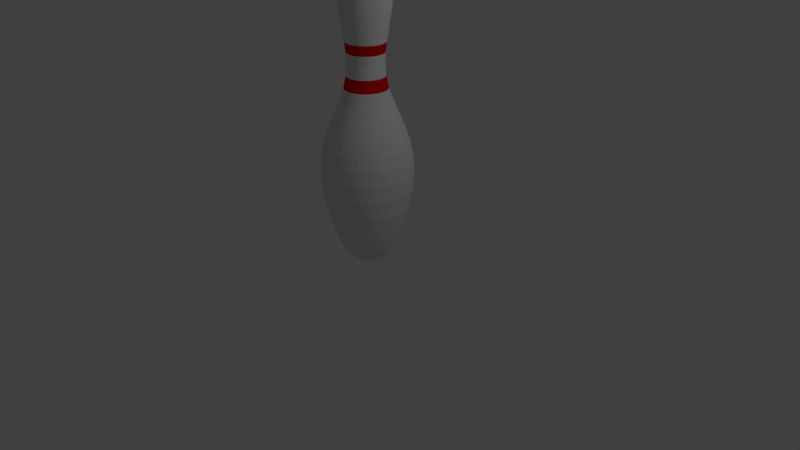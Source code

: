 # Source: bowling_pin_materials_.blend  (saved by Blender 2.78.0; exported with 4.5.12 LTS)
import bpy
from mathutils import Matrix  # noqa: F401  (used for matrix-valued properties, if any)

bpy.ops.wm.read_factory_settings(use_empty=True)
scene = bpy.context.scene
scene.name = 'Scene'

# ---- collections
col_collection_1 = bpy.data.collections.new('Collection 1'); scene.collection.children.link(col_collection_1)

# ---- materials (node trees are filled in below, after node groups)
mat_pin = bpy.data.materials.new('Pin')
mat_pin.alpha_threshold = 0.0
mat_pin.use_transparent_shadow = False
mat_pin.roughness = 0.5
mat_stripe = bpy.data.materials.new('Stripe')
mat_stripe.alpha_threshold = 0.0
mat_stripe.use_transparent_shadow = False
mat_stripe.diffuse_color = (0.8, 0.0, 0.0, 1.0)
mat_stripe.roughness = 0.5

# ---- material node trees

# ---- world
world_world = bpy.data.worlds.new('World'); scene.world = world_world
world_world.color = (0.05088, 0.05088, 0.05088)
world_world.use_sun_shadow = False
world_world.sun_shadow_jitter_overblur = 0.0
world_world.cycles.sampling_method = 'MANUAL'

# ---- cameras
cam_camera = bpy.data.cameras.new('Camera')
cam_camera.clip_end = 100.0
cam_camera.lens = 35.0
cam_camera.sensor_width = 32.0
cam_camera.sensor_height = 18.0
cam_camera.ortho_scale = 7.314
cam_camera.dof.focus_distance = 0.0
cam_camera.dof.aperture_fstop = 128.0

# ---- lights
light_lamp = bpy.data.lights.new('Lamp', 'POINT')
light_lamp.transmission_factor = 0.0
light_lamp.cutoff_distance = 30.0
light_lamp.energy = 100.0
light_lamp.shadow_buffer_clip_start = 1.001
light_lamp.shadow_soft_size = 0.1
light_lamp.shadow_maximum_resolution = 0.006
light_lamp.use_absolute_resolution = True

# ---- meshes
me_mesh = bpy.data.meshes.new('Mesh')
me_mesh.from_pydata([(0.1548, -1.896, 2.979e-07), (0.121, 1.883, -0.01868), (0.2094, 1.835, -0.03234), (0.2694, 1.76, -0.04161), (0.3053, 1.663, -0.04715), (0.3211, 1.548, -0.0496), (0.3212, 1.421, -0.04961), (0.3097, 1.285, -0.04783), (0.2907, 1.145, -0.0449), (0.2685, 1.005, -0.04148), (0.2473, 0.8704, -0.0382), (0.2313, 0.7453, -0.03572), (0.2246, 0.6343, -0.03469), (0.2354, 0.4665, -0.03636), (0.2664, 0.3157, -0.04114), (0.3117, 0.1763, -0.04815), (0.3658, 0.04291, -0.0565), (0.4228, -0.09012, -0.06531), (0.4772, -0.2283, -0.07371), (0.5232, -0.3771, -0.08081), (0.5551, -0.5421, -0.08574), (0.5672, -0.7288, -0.08761), (0.5539, -0.9427, -0.08555), (0.5094, -1.189, -0.07868), (0.428, -1.474, -0.06611), (0.3895, -1.583, -0.06016), (0.3531, -1.672, -0.05454), (0.3185, -1.743, -0.04919), (0.285, -1.798, -0.04402), (0.2522, -1.838, -0.03895), (0.2196, -1.867, -0.03392), (0.1867, -1.885, -0.02884), (0.153, -1.896, -0.02363), (0.1179, -1.901, -0.01822), (0.08111, -1.902, -0.01253), (0.04196, -1.901, -0.00648), (0.1167, 1.883, -0.03693), (0.202, 1.835, -0.06392), (0.2599, 1.76, -0.08225), (0.2945, 1.663, -0.09319), (0.3098, 1.548, -0.09804), (0.3099, 1.421, -0.09806), (0.2987, 1.285, -0.09454), (0.2804, 1.145, -0.08875), (0.2591, 1.005, -0.08198), (0.2386, 0.8704, -0.07551), (0.2231, 0.7453, -0.07061), (0.2166, 0.6343, -0.06856), (0.2271, 0.4665, -0.07187), (0.257, 0.3157, -0.08132), (0.3007, 0.1763, -0.09517), (0.3529, 0.04291, -0.1117), (0.4079, -0.09012, -0.1291), (0.4604, -0.2283, -0.1457), (0.5047, -0.3771, -0.1597), (0.5355, -0.5421, -0.1695), (0.5472, -0.7288, -0.1732), (0.5343, -0.9427, -0.1691), (0.4914, -1.189, -0.1555), (0.4129, -1.474, -0.1307), (0.3757, -1.583, -0.1189), (0.3407, -1.672, -0.1078), (0.3072, -1.743, -0.09723), (0.2749, -1.798, -0.08701), (0.2433, -1.838, -0.077), (0.2118, -1.867, -0.06704), (0.1801, -1.885, -0.057), (0.1476, -1.896, -0.0467), (0.1138, -1.901, -0.03601), (0.07824, -1.902, -0.02476), (0.04048, -1.901, -0.01281), (0.1097, 1.883, -0.05431), (0.1899, 1.835, -0.094), (0.2443, 1.76, -0.121), (0.2768, 1.663, -0.1371), (0.2912, 1.548, -0.1442), (0.2913, 1.421, -0.1442), (0.2808, 1.285, -0.139), (0.2636, 1.145, -0.1305), (0.2435, 1.005, -0.1206), (0.2243, 0.8704, -0.111), (0.2097, 0.7453, -0.1038), (0.2036, 0.6343, -0.1008), (0.2135, 0.4665, -0.1057), (0.2415, 0.3157, -0.1196), (0.2827, 0.1763, -0.14), (0.3317, 0.04291, -0.1642), (0.3834, -0.09012, -0.1898), (0.4327, -0.2283, -0.2143), (0.4744, -0.3771, -0.2349), (0.5034, -0.5421, -0.2492), (0.5144, -0.7288, -0.2547), (0.5023, -0.9427, -0.2487), (0.4619, -1.189, -0.2287), (0.3881, -1.474, -0.1922), (0.3532, -1.583, -0.1749), (0.3202, -1.672, -0.1585), (0.2888, -1.743, -0.143), (0.2584, -1.798, -0.128), (0.2287, -1.838, -0.1132), (0.1991, -1.867, -0.0986), (0.1693, -1.885, -0.08382), (0.1387, -1.896, -0.06868), (0.107, -1.901, -0.05295), (0.07355, -1.902, -0.03641), (0.03805, -1.901, -0.01884), (0.1001, 1.883, -0.07042), (0.1733, 1.835, -0.1219), (0.223, 1.76, -0.1568), (0.2526, 1.663, -0.1777), (0.2658, 1.548, -0.1869), (0.2658, 1.421, -0.187), (0.2563, 1.285, -0.1803), (0.2406, 1.145, -0.1692), (0.2222, 1.005, -0.1563), (0.2047, 0.8704, -0.144), (0.1914, 0.7453, -0.1346), (0.1859, 0.6343, -0.1307), (0.1948, 0.4665, -0.1371), (0.2205, 0.3157, -0.1551), (0.258, 0.1763, -0.1815), (0.3027, 0.04291, -0.2129), (0.3499, -0.09012, -0.2461), (0.3949, -0.2283, -0.2778), (0.433, -0.3771, -0.3046), (0.4594, -0.5421, -0.3231), (0.4695, -0.7288, -0.3302), (0.4584, -0.9427, -0.3224), (0.4216, -1.189, -0.2965), (0.3543, -1.474, -0.2492), (0.3224, -1.583, -0.2267), (0.2923, -1.672, -0.2056), (0.2636, -1.743, -0.1854), (0.2359, -1.798, -0.1659), (0.2087, -1.838, -0.1468), (0.1817, -1.867, -0.1278), (0.1545, -1.885, -0.1087), (0.1266, -1.896, -0.08905), (0.09761, -1.901, -0.06866), (0.06713, -1.902, -0.04721), (0.03473, -1.901, -0.02443), (0.08819, 1.883, -0.08488), (0.1526, 1.835, -0.1469), (0.1964, 1.76, -0.189), (0.2226, 1.663, -0.2142), (0.2341, 1.548, -0.2253), (0.2342, 1.421, -0.2254), (0.2258, 1.285, -0.2173), (0.2119, 1.145, -0.204), (0.1958, 1.005, -0.1884), (0.1803, 0.8704, -0.1735), (0.1686, 0.7453, -0.1623), (0.1637, 0.6343, -0.1576), (0.1716, 0.4665, -0.1652), (0.1942, 0.3157, -0.1869), (0.2273, 0.1763, -0.2187), (0.2667, 0.04291, -0.2566), (0.3083, -0.09012, -0.2967), (0.3479, -0.2283, -0.3348), (0.3814, -0.3771, -0.3671), (0.4047, -0.5421, -0.3895), (0.4135, -0.7288, -0.398), (0.4038, -0.9427, -0.3886), (0.3714, -1.189, -0.3574), (0.3121, -1.474, -0.3003), (0.284, -1.583, -0.2733), (0.2575, -1.672, -0.2478), (0.2322, -1.743, -0.2235), (0.2078, -1.798, -0.2), (0.1839, -1.838, -0.177), (0.1601, -1.867, -0.1541), (0.1361, -1.885, -0.131), (0.1115, -1.896, -0.1073), (0.08599, -1.901, -0.08276), (0.05913, -1.902, -0.05691), (0.03059, -1.901, -0.02944), (0.0742, 1.883, -0.09734), (0.1284, 1.835, -0.1685), (0.1653, 1.76, -0.2168), (0.1872, 1.663, -0.2456), (0.197, 1.548, -0.2584), (0.197, 1.421, -0.2585), (0.1899, 1.285, -0.2492), (0.1783, 1.145, -0.2339), (0.1647, 1.005, -0.2161), (0.1517, 0.8704, -0.199), (0.1419, 0.7453, -0.1861), (0.1378, 0.6343, -0.1807), (0.1444, 0.4665, -0.1895), (0.1634, 0.3157, -0.2144), (0.1912, 0.1763, -0.2508), (0.2244, 0.04291, -0.2943), (0.2594, -0.09012, -0.3403), (0.2927, -0.2283, -0.384), (0.3209, -0.3771, -0.421), (0.3405, -0.5421, -0.4467), (0.3479, -0.7288, -0.4565), (0.3398, -0.9427, -0.4457), (0.3125, -1.189, -0.4099), (0.2626, -1.474, -0.3444), (0.2389, -1.583, -0.3134), (0.2166, -1.672, -0.2842), (0.1954, -1.743, -0.2563), (0.1748, -1.798, -0.2293), (0.1547, -1.838, -0.2029), (0.1347, -1.867, -0.1767), (0.1145, -1.885, -0.1502), (0.09384, -1.896, -0.1231), (0.07235, -1.901, -0.09491), (0.04975, -1.902, -0.06527), (0.02574, -1.901, -0.03376), (0.05847, 1.883, -0.1075), (0.1012, 1.835, -0.1861), (0.1302, 1.76, -0.2395), (0.1476, 1.663, -0.2714), (0.1552, 1.548, -0.2855), (0.1553, 1.421, -0.2855), (0.1497, 1.285, -0.2753), (0.1405, 1.145, -0.2584), (0.1298, 1.005, -0.2387), (0.1196, 0.8704, -0.2199), (0.1118, 0.7453, -0.2056), (0.1086, 0.6343, -0.1996), (0.1138, 0.4665, -0.2093), (0.1288, 0.3157, -0.2368), (0.1507, 0.1763, -0.2771), (0.1768, 0.04291, -0.3251), (0.2044, -0.09012, -0.3759), (0.2307, -0.2283, -0.4242), (0.2529, -0.3771, -0.4651), (0.2683, -0.5421, -0.4934), (0.2742, -0.7288, -0.5042), (0.2677, -0.9427, -0.4924), (0.2462, -1.189, -0.4528), (0.2069, -1.474, -0.3805), (0.1883, -1.583, -0.3462), (0.1707, -1.672, -0.3139), (0.1539, -1.743, -0.2831), (0.1378, -1.798, -0.2533), (0.1219, -1.838, -0.2242), (0.1062, -1.867, -0.1952), (0.09024, -1.885, -0.166), (0.07394, -1.896, -0.136), (0.05701, -1.901, -0.1048), (0.03921, -1.902, -0.0721), (0.02028, -1.901, -0.0373), (0.04137, 1.883, -0.1152), (0.07161, 1.835, -0.1994), (0.09214, 1.76, -0.2566), (0.1044, 1.663, -0.2907), (0.1098, 1.548, -0.3058), (0.1099, 1.421, -0.3059), (0.1059, 1.285, -0.2949), (0.09943, 1.145, -0.2768), (0.09185, 1.005, -0.2557), (0.08459, 0.8704, -0.2355), (0.0791, 0.7453, -0.2202), (0.07681, 0.6343, -0.2139), (0.08052, 0.4665, -0.2242), (0.09111, 0.3157, -0.2537), (0.1066, 0.1763, -0.2968), (0.1251, 0.04291, -0.3483), (0.1446, -0.09012, -0.4027), (0.1632, -0.2283, -0.4544), (0.1789, -0.3771, -0.4982), (0.1899, -0.5421, -0.5286), (0.194, -0.7288, -0.5402), (0.1894, -0.9427, -0.5275), (0.1742, -1.189, -0.4851), (0.1464, -1.474, -0.4076), (0.1332, -1.583, -0.3709), (0.1208, -1.672, -0.3363), (0.1089, -1.743, -0.3033), (0.09747, -1.798, -0.2714), (0.08626, -1.838, -0.2402), (0.07511, -1.867, -0.2091), (0.06385, -1.885, -0.1778), (0.05232, -1.896, -0.1457), (0.04034, -1.901, -0.1123), (0.02774, -1.902, -0.07724), (0.01435, -1.901, -0.03996), (0.0233, 1.883, -0.1202), (0.04033, 1.835, -0.208), (0.0519, 1.76, -0.2676), (0.05881, 1.663, -0.3032), (0.06186, 1.548, -0.319), (0.06188, 1.421, -0.3191), (0.05966, 1.285, -0.3076), (0.056, 1.145, -0.2888), (0.05173, 1.005, -0.2667), (0.04765, 0.8704, -0.2457), (0.04455, 0.7453, -0.2297), (0.04326, 0.6343, -0.2231), (0.04535, 0.4665, -0.2339), (0.05132, 0.3157, -0.2646), (0.06005, 0.1763, -0.3096), (0.07046, 0.04291, -0.3633), (0.08146, -0.09012, -0.42), (0.09193, -0.2283, -0.474), (0.1008, -0.3771, -0.5197), (0.1069, -0.5421, -0.5514), (0.1093, -0.7288, -0.5635), (0.1067, -0.9427, -0.5502), (0.09813, -1.189, -0.506), (0.08246, -1.474, -0.4252), (0.07503, -1.583, -0.3869), (0.06803, -1.672, -0.3508), (0.06135, -1.743, -0.3163), (0.0549, -1.798, -0.2831), (0.04859, -1.838, -0.2505), (0.04231, -1.867, -0.2181), (0.03597, -1.885, -0.1854), (0.02947, -1.896, -0.152), (0.02272, -1.901, -0.1172), (0.01562, -1.902, -0.08057), (0.008083, -1.901, -0.04168), (0.004688, 1.883, -0.1223), (0.008114, 1.835, -0.2117), (0.01044, 1.76, -0.2724), (0.01183, 1.663, -0.3086), (0.01245, 1.548, -0.3247), (0.01245, 1.421, -0.3248), (0.012, 1.285, -0.3131), (0.01127, 1.145, -0.2939), (0.01041, 1.005, -0.2715), (0.009586, 0.8704, -0.2501), (0.008964, 0.7453, -0.2338), (0.008704, 0.6343, -0.2271), (0.009124, 0.4665, -0.238), (0.01032, 0.3157, -0.2693), (0.01208, 0.1763, -0.3152), (0.01418, 0.04291, -0.3698), (0.01639, -0.09012, -0.4275), (0.01849, -0.2283, -0.4825), (0.02028, -0.3771, -0.529), (0.02151, -0.5421, -0.5613), (0.02198, -0.7288, -0.5735), (0.02147, -0.9427, -0.56), (0.01974, -1.189, -0.5151), (0.01659, -1.474, -0.4328), (0.0151, -1.583, -0.3938), (0.01369, -1.672, -0.3571), (0.01234, -1.743, -0.322), (0.01105, -1.798, -0.2882), (0.009774, -1.838, -0.255), (0.008511, -1.867, -0.222), (0.007236, -1.885, -0.1888), (0.005929, -1.896, -0.1547), (0.004571, -1.901, -0.1193), (0.003143, -1.902, -0.08201), (0.001626, -1.901, -0.04242), (-0.01404, 1.883, -0.1216), (-0.0243, 1.835, -0.2105), (-0.03126, 1.76, -0.2708), (-0.03542, 1.663, -0.3068), (-0.03726, 1.548, -0.3228), (-0.03727, 1.421, -0.3229), (-0.03593, 1.285, -0.3113), (-0.03373, 1.145, -0.2922), (-0.03116, 1.005, -0.2699), (-0.0287, 0.8704, -0.2486), (-0.02684, 0.7453, -0.2325), (-0.02606, 0.6343, -0.2257), (-0.02732, 0.4665, -0.2366), (-0.03091, 0.3157, -0.2678), (-0.03617, 0.1763, -0.3133), (-0.04244, 0.04291, -0.3677), (-0.04907, -0.09012, -0.425), (-0.05538, -0.2283, -0.4797), (-0.06071, -0.3771, -0.5259), (-0.06441, -0.5421, -0.558), (-0.06582, -0.7288, -0.5702), (-0.06428, -0.9427, -0.5568), (-0.05911, -1.189, -0.512), (-0.04967, -1.474, -0.4303), (-0.0452, -1.583, -0.3915), (-0.04098, -1.672, -0.355), (-0.03696, -1.743, -0.3201), (-0.03307, -1.798, -0.2865), (-0.02927, -1.838, -0.2535), (-0.02548, -1.867, -0.2207), (-0.02166, -1.885, -0.1877), (-0.01775, -1.896, -0.1538), (-0.01369, -1.901, -0.1186), (-0.009412, -1.902, -0.08153), (-0.004869, -1.901, -0.04217), (-0.03243, 1.883, -0.118), (-0.05614, 1.835, -0.2043), (-0.07223, 1.76, -0.2629), (-0.08185, 1.663, -0.2978), (-0.0861, 1.548, -0.3133), (-0.08612, 1.421, -0.3134), (-0.08303, 1.285, -0.3021), (-0.07795, 1.145, -0.2836), (-0.072, 1.005, -0.262), (-0.06631, 0.8704, -0.2413), (-0.06201, 0.7453, -0.2257), (-0.06021, 0.6343, -0.2191), (-0.06312, 0.4665, -0.2297), (-0.07142, 0.3157, -0.2599), (-0.08358, 0.1763, -0.3041), (-0.09807, 0.04291, -0.3569), (-0.1134, -0.09012, -0.4125), (-0.1279, -0.2283, -0.4656), (-0.1403, -0.3771, -0.5105), (-0.1488, -0.5421, -0.5416), (-0.1521, -0.7288, -0.5534), (-0.1485, -0.9427, -0.5404), (-0.1366, -1.189, -0.497), (-0.1148, -1.474, -0.4176), (-0.1044, -1.583, -0.38), (-0.09468, -1.672, -0.3445), (-0.08539, -1.743, -0.3107), (-0.07641, -1.798, -0.2781), (-0.06762, -1.838, -0.2461), (-0.05888, -1.867, -0.2143), (-0.05006, -1.885, -0.1822), (-0.04102, -1.896, -0.1493), (-0.03162, -1.901, -0.1151), (-0.02175, -1.902, -0.07913), (-0.01125, -1.901, -0.04094), (-0.05007, 1.883, -0.1117), (-0.08666, 1.835, -0.1933), (-0.1115, 1.76, -0.2487), (-0.1264, 1.663, -0.2819), (-0.1329, 1.548, -0.2965), (-0.1329, 1.421, -0.2966), (-0.1282, 1.285, -0.2859), (-0.1203, 1.145, -0.2684), (-0.1112, 1.005, -0.2479), (-0.1024, 0.8704, -0.2284), (-0.09573, 0.7453, -0.2135), (-0.09296, 0.6343, -0.2074), (-0.09745, 0.4665, -0.2174), (-0.1103, 0.3157, -0.2459), (-0.129, 0.1763, -0.2878), (-0.1514, 0.04291, -0.3377), (-0.175, -0.09012, -0.3904), (-0.1975, -0.2283, -0.4406), (-0.2166, -0.3771, -0.4831), (-0.2298, -0.5421, -0.5125), (-0.2348, -0.7288, -0.5237), (-0.2293, -0.9427, -0.5114), (-0.2108, -1.189, -0.4703), (-0.1772, -1.474, -0.3952), (-0.1612, -1.583, -0.3596), (-0.1462, -1.672, -0.3261), (-0.1318, -1.743, -0.294), (-0.118, -1.798, -0.2631), (-0.1044, -1.838, -0.2329), (-0.0909, -1.867, -0.2028), (-0.07728, -1.885, -0.1724), (-0.06332, -1.896, -0.1412), (-0.04882, -1.901, -0.1089), (-0.03357, -1.902, -0.07489), (-0.01737, -1.901, -0.03874), (-0.06653, 1.883, -0.1027), (-0.1152, 1.835, -0.1778), (-0.1482, 1.76, -0.2288), (-0.1679, 1.663, -0.2593), (-0.1766, 1.548, -0.2727), (-0.1767, 1.421, -0.2728), (-0.1703, 1.285, -0.263), (-0.1599, 1.145, -0.2469), (-0.1477, 1.005, -0.2281), (-0.136, 0.8704, -0.2101), (-0.1272, 0.7453, -0.1964), (-0.1235, 0.6343, -0.1907), (-0.1295, 0.4665, -0.2), (-0.1465, 0.3157, -0.2262), (-0.1714, 0.1763, -0.2647), (-0.2012, 0.04291, -0.3107), (-0.2326, -0.09012, -0.3591), (-0.2625, -0.2283, -0.4053), (-0.2878, -0.3771, -0.4443), (-0.3053, -0.5421, -0.4714), (-0.312, -0.7288, -0.4818), (-0.3046, -0.9427, -0.4704), (-0.2802, -1.189, -0.4326), (-0.2354, -1.474, -0.3635), (-0.2142, -1.583, -0.3308), (-0.1942, -1.672, -0.2999), (-0.1752, -1.743, -0.2705), (-0.1567, -1.798, -0.242), (-0.1387, -1.838, -0.2142), (-0.1208, -1.867, -0.1865), (-0.1027, -1.885, -0.1586), (-0.08414, -1.896, -0.1299), (-0.06487, -1.901, -0.1002), (-0.04461, -1.902, -0.06888), (-0.02308, -1.901, -0.03564), (-0.08143, 1.883, -0.09138), (-0.1409, 1.835, -0.1582), (-0.1814, 1.76, -0.2035), (-0.2055, 1.663, -0.2306), (-0.2162, 1.548, -0.2426), (-0.2162, 1.421, -0.2426), (-0.2085, 1.285, -0.2339), (-0.1957, 1.145, -0.2196), (-0.1808, 1.005, -0.2029), (-0.1665, 0.8704, -0.1868), (-0.1557, 0.7453, -0.1747), (-0.1512, 0.6343, -0.1696), (-0.1585, 0.4665, -0.1778), (-0.1793, 0.3157, -0.2012), (-0.2099, 0.1763, -0.2355), (-0.2462, 0.04291, -0.2763), (-0.2847, -0.09012, -0.3194), (-0.3213, -0.2283, -0.3605), (-0.3522, -0.3771, -0.3952), (-0.3737, -0.5421, -0.4193), (-0.3819, -0.7288, -0.4285), (-0.3729, -0.9427, -0.4184), (-0.3429, -1.189, -0.3848), (-0.2882, -1.474, -0.3233), (-0.2622, -1.583, -0.2942), (-0.2377, -1.672, -0.2668), (-0.2144, -1.743, -0.2406), (-0.1919, -1.798, -0.2153), (-0.1698, -1.838, -0.1905), (-0.1478, -1.867, -0.1659), (-0.1257, -1.885, -0.141), (-0.103, -1.896, -0.1156), (-0.0794, -1.901, -0.0891), (-0.0546, -1.902, -0.06127), (-0.02825, -1.901, -0.03169), (-0.09443, 1.883, -0.07788), (-0.1634, 1.835, -0.1348), (-0.2103, 1.76, -0.1734), (-0.2383, 1.663, -0.1965), (-0.2507, 1.548, -0.2067), (-0.2507, 1.421, -0.2068), (-0.2417, 1.285, -0.1994), (-0.2269, 1.145, -0.1872), (-0.2096, 1.005, -0.1729), (-0.1931, 0.8704, -0.1592), (-0.1805, 0.7453, -0.1489), (-0.1753, 0.6343, -0.1446), (-0.1838, 0.4665, -0.1516), (-0.2079, 0.3157, -0.1715), (-0.2433, 0.1763, -0.2007), (-0.2855, 0.04291, -0.2355), (-0.3301, -0.09012, -0.2722), (-0.3725, -0.2283, -0.3072), (-0.4084, -0.3771, -0.3368), (-0.4333, -0.5421, -0.3574), (-0.4428, -0.7288, -0.3652), (-0.4324, -0.9427, -0.3566), (-0.3977, -1.189, -0.3279), (-0.3341, -1.474, -0.2756), (-0.304, -1.583, -0.2507), (-0.2757, -1.672, -0.2273), (-0.2486, -1.743, -0.205), (-0.2225, -1.798, -0.1835), (-0.1969, -1.838, -0.1624), (-0.1714, -1.867, -0.1414), (-0.1457, -1.885, -0.1202), (-0.1194, -1.896, -0.09848), (-0.09207, -1.901, -0.07593), (-0.06331, -1.902, -0.05221), (-0.03275, -1.901, -0.02701), (-6.04e-14, 1.9, -3.095e-07), (-0.1052, 1.883, -0.06255), (-0.1821, 1.835, -0.1083), (-0.2343, 1.76, -0.1393), (-0.2655, 1.663, -0.1578), (-0.2793, 1.548, -0.166), (-0.2794, 1.421, -0.1661), (-0.2693, 1.285, -0.1601), (-0.2528, 1.145, -0.1503), (-0.2336, 1.005, -0.1389), (-0.2151, 0.8704, -0.1279), (-0.2012, 0.7453, -0.1196), (-0.1953, 0.6343, -0.1161), (-0.2048, 0.4665, -0.1217), (-0.2317, 0.3157, -0.1377), (-0.2711, 0.1763, -0.1612), (-0.3181, 0.04291, -0.1891), (-0.3678, -0.09012, -0.2186), (-0.415, -0.2283, -0.2467), (-0.455, -0.3771, -0.2705), (-0.4828, -0.5421, -0.287), (-0.4934, -0.7288, -0.2933), (-0.4818, -0.9427, -0.2864), (-0.4431, -1.189, -0.2634), (-0.3723, -1.474, -0.2213), (-0.3388, -1.583, -0.2014), (-0.3071, -1.672, -0.1826), (-0.277, -1.743, -0.1647), (-0.2479, -1.798, -0.1474), (-0.2194, -1.838, -0.1304), (-0.191, -1.867, -0.1136), (-0.1624, -1.885, -0.09653), (-0.1331, -1.896, -0.0791), (-0.1026, -1.901, -0.06099), (-0.07054, -1.902, -0.04194), (-0.03649, -1.901, -0.0217), (-0.1135, 1.883, -0.04575), (-0.1965, 1.835, -0.07919), (-0.2528, 1.76, -0.1019), (-0.2865, 1.663, -0.1155), (-0.3014, 1.548, -0.1215), (-0.3014, 1.421, -0.1215), (-0.2906, 1.285, -0.1171), (-0.2728, 1.145, -0.11), (-0.252, 1.005, -0.1016), (-0.2321, 0.8704, -0.09355), (-0.2171, 0.7453, -0.08748), (-0.2108, 0.6343, -0.08495), (-0.2209, 0.4665, -0.08905), (-0.25, 0.3157, -0.1008), (-0.2925, 0.1763, -0.1179), (-0.3433, 0.04291, -0.1384), (-0.3968, -0.09012, -0.1599), (-0.4478, -0.2283, -0.1805), (-0.491, -0.3771, -0.1979), (-0.521, -0.5421, -0.21), (-0.5323, -0.7288, -0.2146), (-0.5198, -0.9427, -0.2095), (-0.4781, -1.189, -0.1927), (-0.4017, -1.474, -0.1619), (-0.3655, -1.583, -0.1473), (-0.3314, -1.672, -0.1336), (-0.2989, -1.743, -0.1205), (-0.2675, -1.798, -0.1078), (-0.2367, -1.838, -0.09539), (-0.2061, -1.867, -0.08306), (-0.1752, -1.885, -0.07062), (-0.1436, -1.896, -0.05786), (-0.1107, -1.901, -0.04461), (-0.07612, -1.902, -0.03068), (-0.03938, -1.901, -0.01587), (-0.1192, 1.883, -0.02789), (-0.2063, 1.835, -0.04827), (-0.2654, 1.76, -0.06211), (-0.3008, 1.663, -0.07038), (-0.3164, 1.548, -0.07404), (-0.3165, 1.421, -0.07405), (-0.3051, 1.285, -0.07139), (-0.2864, 1.145, -0.06702), (-0.2646, 1.005, -0.06191), (-0.2437, 0.8704, -0.05702), (-0.2279, 0.7453, -0.05332), (-0.2213, 0.6343, -0.05178), (-0.232, 0.4665, -0.05428), (-0.2624, 0.3157, -0.06141), (-0.3071, 0.1763, -0.07187), (-0.3604, 0.04291, -0.08433), (-0.4166, -0.09012, -0.09748), (-0.4702, -0.2283, -0.11), (-0.5155, -0.3771, -0.1206), (-0.5469, -0.5421, -0.128), (-0.5589, -0.7288, -0.1308), (-0.5457, -0.9427, -0.1277), (-0.5019, -1.189, -0.1174), (-0.4217, -1.474, -0.09869), (-0.3837, -1.583, -0.0898), (-0.3479, -1.672, -0.08142), (-0.3138, -1.743, -0.07342), (-0.2808, -1.798, -0.0657), (-0.2485, -1.838, -0.05815), (-0.2164, -1.867, -0.05063), (-0.1839, -1.885, -0.04304), (-0.1507, -1.896, -0.03527), (-0.1162, -1.901, -0.02719), (-0.07991, -1.902, -0.0187), (-0.04134, -1.901, -0.009673), (-0.122, 1.883, -0.00937), (-0.2112, 1.835, -0.01622), (-0.2718, 1.76, -0.02087), (-0.308, 1.663, -0.02364), (-0.324, 1.548, -0.02487), (-0.324, 1.421, -0.02488), (-0.3124, 1.285, -0.02399), (-0.2933, 1.145, -0.02252), (-0.2709, 1.005, -0.0208), (-0.2495, 0.8704, -0.01916), (-0.2333, 0.7453, -0.01791), (-0.2266, 0.6343, -0.01739), (-0.2375, 0.4665, -0.01824), (-0.2687, 0.3157, -0.02063), (-0.3145, 0.1763, -0.02414), (-0.369, 0.04291, -0.02833), (-0.4266, -0.09012, -0.03275), (-0.4814, -0.2283, -0.03696), (-0.5278, -0.3771, -0.04052), (-0.56, -0.5421, -0.043), (-0.5723, -0.7288, -0.04394), (-0.5588, -0.9427, -0.0429), (-0.5139, -1.189, -0.03946), (-0.4318, -1.474, -0.03315), (-0.3929, -1.583, -0.03017), (-0.3563, -1.672, -0.02735), (-0.3213, -1.743, -0.02467), (-0.2875, -1.798, -0.02207), (-0.2544, -1.838, -0.01953), (-0.2216, -1.867, -0.01701), (-0.1884, -1.885, -0.01446), (-0.1543, -1.896, -0.01185), (-0.119, -1.901, -0.009135), (-0.08183, -1.902, -0.006282), (-0.04233, -1.901, -0.00325), (-0.122, 1.883, 0.009369), (-0.2112, 1.835, 0.01622), (-0.2718, 1.76, 0.02087), (-0.308, 1.663, 0.02364), (-0.324, 1.548, 0.02487), (-0.324, 1.421, 0.02488), (-0.3124, 1.285, 0.02398), (-0.2933, 1.145, 0.02252), (-0.2709, 1.005, 0.0208), (-0.2495, 0.8704, 0.01916), (-0.2333, 0.7453, 0.01791), (-0.2266, 0.6343, 0.01739), (-0.2375, 0.4665, 0.01824), (-0.2687, 0.3157, 0.02063), (-0.3145, 0.1763, 0.02414), (-0.369, 0.04291, 0.02833), (-0.4266, -0.09012, 0.03275), (-0.4814, -0.2283, 0.03696), (-0.5278, -0.3771, 0.04052), (-0.56, -0.5421, 0.043), (-0.5723, -0.7288, 0.04394), (-0.5588, -0.9427, 0.0429), (-0.5139, -1.189, 0.03946), (-0.4318, -1.474, 0.03315), (-0.3929, -1.583, 0.03017), (-0.3563, -1.672, 0.02735), (-0.3213, -1.743, 0.02467), (-0.2875, -1.798, 0.02207), (-0.2544, -1.838, 0.01953), (-0.2216, -1.867, 0.01701), (-0.1884, -1.885, 0.01446), (-0.1543, -1.896, 0.01185), (-0.119, -1.901, 0.009136), (-0.08183, -1.902, 0.006283), (-0.04233, -1.901, 0.00325), (-0.1192, 1.883, 0.02789), (-0.2063, 1.835, 0.04827), (-0.2654, 1.76, 0.06211), (-0.3008, 1.663, 0.07038), (-0.3164, 1.548, 0.07404), (-0.3165, 1.421, 0.07405), (-0.3051, 1.285, 0.07139), (-0.2864, 1.145, 0.06702), (-0.2646, 1.005, 0.06191), (-0.2437, 0.8704, 0.05702), (-0.2279, 0.7453, 0.05332), (-0.2213, 0.6343, 0.05178), (-0.232, 0.4665, 0.05428), (-0.2624, 0.3157, 0.06141), (-0.3071, 0.1763, 0.07187), (-0.3604, 0.04291, 0.08433), (-0.4166, -0.09012, 0.09748), (-0.4702, -0.2283, 0.11), (-0.5155, -0.3771, 0.1206), (-0.5469, -0.5421, 0.128), (-0.5589, -0.7288, 0.1308), (-0.5457, -0.9427, 0.1277), (-0.5019, -1.189, 0.1174), (-0.4217, -1.474, 0.09869), (-0.3837, -1.583, 0.0898), (-0.3479, -1.672, 0.08142), (-0.3138, -1.743, 0.07342), (-0.2808, -1.798, 0.06571), (-0.2485, -1.838, 0.05815), (-0.2164, -1.867, 0.05063), (-0.1839, -1.885, 0.04304), (-0.1507, -1.896, 0.03527), (-0.1162, -1.901, 0.02719), (-0.07991, -1.902, 0.0187), (-0.04134, -1.901, 0.009674), (7.816e-14, -1.9, 3.095e-07), (-0.1135, 1.883, 0.04575), (-0.1965, 1.835, 0.07919), (-0.2528, 1.76, 0.1019), (-0.2865, 1.663, 0.1155), (-0.3014, 1.548, 0.1215), (-0.3014, 1.421, 0.1215), (-0.2906, 1.285, 0.1171), (-0.2728, 1.145, 0.11), (-0.252, 1.005, 0.1016), (-0.2321, 0.8704, 0.09355), (-0.2171, 0.7453, 0.08748), (-0.2108, 0.6343, 0.08494), (-0.2209, 0.4665, 0.08905), (-0.25, 0.3157, 0.1008), (-0.2925, 0.1763, 0.1179), (-0.3433, 0.04291, 0.1384), (-0.3968, -0.09012, 0.1599), (-0.4478, -0.2283, 0.1805), (-0.491, -0.3771, 0.1979), (-0.521, -0.5421, 0.21), (-0.5323, -0.7288, 0.2146), (-0.5198, -0.9427, 0.2095), (-0.4781, -1.189, 0.1927), (-0.4017, -1.474, 0.1619), (-0.3655, -1.583, 0.1473), (-0.3314, -1.672, 0.1336), (-0.2989, -1.743, 0.1205), (-0.2675, -1.798, 0.1078), (-0.2367, -1.838, 0.09539), (-0.2061, -1.867, 0.08306), (-0.1752, -1.885, 0.07062), (-0.1436, -1.896, 0.05786), (-0.1107, -1.901, 0.04461), (-0.07612, -1.902, 0.03068), (-0.03938, -1.901, 0.01587), (-0.1052, 1.883, 0.06255), (-0.1821, 1.835, 0.1083), (-0.2343, 1.76, 0.1393), (-0.2655, 1.663, 0.1578), (-0.2793, 1.548, 0.166), (-0.2794, 1.421, 0.1661), (-0.2693, 1.285, 0.1601), (-0.2528, 1.145, 0.1503), (-0.2336, 1.005, 0.1389), (-0.2151, 0.8704, 0.1279), (-0.2012, 0.7453, 0.1196), (-0.1953, 0.6343, 0.1161), (-0.2048, 0.4665, 0.1217), (-0.2317, 0.3157, 0.1377), (-0.2711, 0.1763, 0.1612), (-0.3181, 0.04291, 0.1891), (-0.3678, -0.09012, 0.2186), (-0.415, -0.2283, 0.2467), (-0.455, -0.3771, 0.2705), (-0.4828, -0.5421, 0.287), (-0.4934, -0.7288, 0.2933), (-0.4818, -0.9427, 0.2864), (-0.4431, -1.189, 0.2634), (-0.3723, -1.474, 0.2213), (-0.3388, -1.583, 0.2014), (-0.3071, -1.672, 0.1826), (-0.277, -1.743, 0.1647), (-0.2479, -1.798, 0.1474), (-0.2194, -1.838, 0.1304), (-0.191, -1.867, 0.1136), (-0.1624, -1.885, 0.09653), (-0.1331, -1.896, 0.0791), (-0.1026, -1.901, 0.06099), (-0.07054, -1.902, 0.04194), (-0.03649, -1.901, 0.0217), (-0.09443, 1.883, 0.07787), (-0.1634, 1.835, 0.1348), (-0.2103, 1.76, 0.1734), (-0.2383, 1.663, 0.1965), (-0.2507, 1.548, 0.2067), (-0.2507, 1.421, 0.2068), (-0.2417, 1.285, 0.1994), (-0.2269, 1.145, 0.1872), (-0.2096, 1.005, 0.1729), (-0.1931, 0.8704, 0.1592), (-0.1805, 0.7453, 0.1489), (-0.1753, 0.6343, 0.1446), (-0.1838, 0.4665, 0.1516), (-0.2079, 0.3157, 0.1715), (-0.2433, 0.1763, 0.2007), (-0.2855, 0.04291, 0.2355), (-0.3301, -0.09012, 0.2722), (-0.3725, -0.2283, 0.3072), (-0.4084, -0.3771, 0.3368), (-0.4333, -0.5421, 0.3574), (-0.4428, -0.7288, 0.3652), (-0.4324, -0.9427, 0.3566), (-0.3977, -1.189, 0.3279), (-0.3341, -1.474, 0.2756), (-0.304, -1.583, 0.2507), (-0.2757, -1.672, 0.2273), (-0.2486, -1.743, 0.205), (-0.2225, -1.798, 0.1835), (-0.1969, -1.838, 0.1624), (-0.1714, -1.867, 0.1414), (-0.1457, -1.885, 0.1202), (-0.1194, -1.896, 0.09848), (-0.09207, -1.901, 0.07593), (-0.06331, -1.902, 0.05222), (-0.03275, -1.901, 0.02701), (-0.08143, 1.883, 0.09138), (-0.1409, 1.835, 0.1582), (-0.1814, 1.76, 0.2035), (-0.2055, 1.663, 0.2306), (-0.2162, 1.548, 0.2426), (-0.2162, 1.421, 0.2426), (-0.2085, 1.285, 0.2339), (-0.1957, 1.145, 0.2196), (-0.1808, 1.005, 0.2029), (-0.1665, 0.8704, 0.1868), (-0.1557, 0.7453, 0.1747), (-0.1512, 0.6343, 0.1696), (-0.1585, 0.4665, 0.1778), (-0.1793, 0.3157, 0.2012), (-0.2099, 0.1763, 0.2355), (-0.2462, 0.04291, 0.2763), (-0.2847, -0.09012, 0.3194), (-0.3213, -0.2283, 0.3605), (-0.3522, -0.3771, 0.3952), (-0.3737, -0.5421, 0.4193), (-0.3819, -0.7288, 0.4285), (-0.3729, -0.9427, 0.4184), (-0.3429, -1.189, 0.3848), (-0.2882, -1.474, 0.3233), (-0.2622, -1.583, 0.2942), (-0.2377, -1.672, 0.2668), (-0.2144, -1.743, 0.2406), (-0.1919, -1.798, 0.2153), (-0.1698, -1.838, 0.1905), (-0.1478, -1.867, 0.1659), (-0.1257, -1.885, 0.141), (-0.103, -1.896, 0.1156), (-0.0794, -1.901, 0.0891), (-0.0546, -1.902, 0.06127), (-0.02825, -1.901, 0.0317), (-0.06653, 1.883, 0.1027), (-0.1152, 1.835, 0.1778), (-0.1482, 1.76, 0.2288), (-0.1679, 1.663, 0.2593), (-0.1766, 1.548, 0.2727), (-0.1767, 1.421, 0.2728), (-0.1703, 1.285, 0.263), (-0.1599, 1.145, 0.2469), (-0.1477, 1.005, 0.2281), (-0.136, 0.8704, 0.2101), (-0.1272, 0.7453, 0.1964), (-0.1235, 0.6343, 0.1907), (-0.1295, 0.4665, 0.2), (-0.1465, 0.3157, 0.2262), (-0.1714, 0.1763, 0.2647), (-0.2012, 0.04291, 0.3107), (-0.2326, -0.09012, 0.3591), (-0.2625, -0.2283, 0.4053), (-0.2878, -0.3771, 0.4443), (-0.3053, -0.5421, 0.4714), (-0.312, -0.7288, 0.4818), (-0.3046, -0.9427, 0.4704), (-0.2802, -1.189, 0.4326), (-0.2354, -1.474, 0.3635), (-0.2142, -1.583, 0.3308), (-0.1942, -1.672, 0.2999), (-0.1752, -1.743, 0.2705), (-0.1567, -1.798, 0.242), (-0.1387, -1.838, 0.2142), (-0.1208, -1.867, 0.1865), (-0.1027, -1.885, 0.1586), (-0.08414, -1.896, 0.1299), (-0.06487, -1.901, 0.1002), (-0.04461, -1.902, 0.06889), (-0.02308, -1.901, 0.03564), (-0.05007, 1.883, 0.1117), (-0.08666, 1.835, 0.1933), (-0.1115, 1.76, 0.2487), (-0.1264, 1.663, 0.2819), (-0.1329, 1.548, 0.2965), (-0.1329, 1.421, 0.2966), (-0.1282, 1.285, 0.2859), (-0.1203, 1.145, 0.2684), (-0.1112, 1.005, 0.2479), (-0.1024, 0.8704, 0.2284), (-0.09573, 0.7453, 0.2135), (-0.09296, 0.6343, 0.2074), (-0.09745, 0.4665, 0.2174), (-0.1103, 0.3157, 0.2459), (-0.129, 0.1763, 0.2878), (-0.1514, 0.04291, 0.3377), (-0.175, -0.09012, 0.3904), (-0.1975, -0.2283, 0.4406), (-0.2166, -0.3771, 0.4831), (-0.2298, -0.5421, 0.5125), (-0.2348, -0.7288, 0.5237), (-0.2293, -0.9427, 0.5114), (-0.2108, -1.189, 0.4703), (-0.1772, -1.474, 0.3952), (-0.1612, -1.583, 0.3596), (-0.1462, -1.672, 0.3261), (-0.1318, -1.743, 0.294), (-0.118, -1.798, 0.2631), (-0.1044, -1.838, 0.2329), (-0.0909, -1.867, 0.2028), (-0.07728, -1.885, 0.1724), (-0.06332, -1.896, 0.1412), (-0.04882, -1.901, 0.1089), (-0.03357, -1.902, 0.07489), (-0.01737, -1.901, 0.03874), (-0.03243, 1.883, 0.118), (-0.05614, 1.835, 0.2043), (-0.07223, 1.76, 0.2629), (-0.08185, 1.663, 0.2978), (-0.0861, 1.548, 0.3133), (-0.08612, 1.421, 0.3134), (-0.08303, 1.285, 0.3021), (-0.07795, 1.145, 0.2836), (-0.072, 1.005, 0.262), (-0.06631, 0.8704, 0.2413), (-0.06201, 0.7453, 0.2257), (-0.06021, 0.6343, 0.2191), (-0.06312, 0.4665, 0.2297), (-0.07142, 0.3157, 0.2599), (-0.08358, 0.1763, 0.3041), (-0.09807, 0.04291, 0.3569), (-0.1134, -0.09012, 0.4125), (-0.1279, -0.2283, 0.4656), (-0.1403, -0.3771, 0.5105), (-0.1488, -0.5421, 0.5416), (-0.1521, -0.7288, 0.5534), (-0.1485, -0.9427, 0.5404), (-0.1366, -1.189, 0.497), (-0.1148, -1.474, 0.4176), (-0.1044, -1.583, 0.38), (-0.09468, -1.672, 0.3445), (-0.08539, -1.743, 0.3107), (-0.07641, -1.798, 0.2781), (-0.06762, -1.838, 0.2461), (-0.05888, -1.867, 0.2143), (-0.05006, -1.885, 0.1822), (-0.04102, -1.896, 0.1493), (-0.03162, -1.901, 0.1151), (-0.02175, -1.902, 0.07913), (-0.01125, -1.901, 0.04094), (-0.01404, 1.883, 0.1216), (-0.0243, 1.835, 0.2105), (-0.03126, 1.76, 0.2708), (-0.03542, 1.663, 0.3068), (-0.03726, 1.548, 0.3228), (-0.03727, 1.421, 0.3229), (-0.03593, 1.285, 0.3113), (-0.03373, 1.145, 0.2922), (-0.03116, 1.005, 0.2699), (-0.0287, 0.8704, 0.2486), (-0.02684, 0.7453, 0.2325), (-0.02606, 0.6343, 0.2257), (-0.02732, 0.4665, 0.2366), (-0.03091, 0.3157, 0.2678), (-0.03617, 0.1763, 0.3133), (-0.04244, 0.04291, 0.3677), (-0.04907, -0.09012, 0.425), (-0.05538, -0.2283, 0.4797), (-0.06071, -0.3771, 0.5259), (-0.06441, -0.5421, 0.558), (-0.06582, -0.7288, 0.5702), (-0.06428, -0.9427, 0.5568), (-0.05911, -1.189, 0.512), (-0.04967, -1.474, 0.4303), (-0.0452, -1.583, 0.3915), (-0.04098, -1.672, 0.355), (-0.03696, -1.743, 0.3201), (-0.03307, -1.798, 0.2865), (-0.02927, -1.838, 0.2535), (-0.02548, -1.867, 0.2207), (-0.02166, -1.885, 0.1877), (-0.01775, -1.896, 0.1538), (-0.01369, -1.901, 0.1186), (-0.009412, -1.902, 0.08153), (-0.004869, -1.901, 0.04218), (0.004688, 1.883, 0.1223), (0.008115, 1.835, 0.2117), (0.01044, 1.76, 0.2724), (0.01183, 1.663, 0.3086), (0.01245, 1.548, 0.3247), (0.01245, 1.421, 0.3248), (0.012, 1.285, 0.3131), (0.01127, 1.145, 0.2939), (0.01041, 1.005, 0.2715), (0.009586, 0.8704, 0.2501), (0.008964, 0.7453, 0.2338), (0.008704, 0.6343, 0.2271), (0.009124, 0.4665, 0.238), (0.01032, 0.3157, 0.2693), (0.01208, 0.1763, 0.3152), (0.01418, 0.04291, 0.3698), (0.01639, -0.09012, 0.4275), (0.01849, -0.2283, 0.4825), (0.02028, -0.3771, 0.529), (0.02151, -0.5421, 0.5613), (0.02198, -0.7288, 0.5735), (0.02147, -0.9427, 0.56), (0.01974, -1.189, 0.5151), (0.01659, -1.474, 0.4328), (0.0151, -1.583, 0.3938), (0.01369, -1.672, 0.3571), (0.01234, -1.743, 0.322), (0.01105, -1.798, 0.2882), (0.009775, -1.838, 0.255), (0.008511, -1.867, 0.222), (0.007236, -1.885, 0.1888), (0.005929, -1.896, 0.1547), (0.004571, -1.901, 0.1193), (0.003143, -1.902, 0.08201), (0.001626, -1.901, 0.04242), (0.0233, 1.883, 0.1202), (0.04033, 1.835, 0.208), (0.0519, 1.76, 0.2676), (0.05881, 1.663, 0.3032), (0.06186, 1.548, 0.319), (0.06188, 1.421, 0.3191), (0.05966, 1.285, 0.3076), (0.056, 1.145, 0.2888), (0.05173, 1.005, 0.2667), (0.04765, 0.8704, 0.2457), (0.04455, 0.7453, 0.2297), (0.04326, 0.6343, 0.2231), (0.04535, 0.4665, 0.2339), (0.05132, 0.3157, 0.2646), (0.06005, 0.1763, 0.3096), (0.07046, 0.04291, 0.3633), (0.08146, -0.09012, 0.42), (0.09193, -0.2283, 0.474), (0.1008, -0.3771, 0.5197), (0.1069, -0.5421, 0.5514), (0.1093, -0.7288, 0.5635), (0.1067, -0.9427, 0.5502), (0.09813, -1.189, 0.506), (0.08246, -1.474, 0.4252), (0.07503, -1.583, 0.3869), (0.06803, -1.672, 0.3508), (0.06135, -1.743, 0.3163), (0.0549, -1.798, 0.2831), (0.04859, -1.838, 0.2505), (0.04231, -1.867, 0.2181), (0.03597, -1.885, 0.1855), (0.02947, -1.896, 0.152), (0.02272, -1.901, 0.1172), (0.01563, -1.902, 0.08057), (0.008083, -1.901, 0.04168), (0.04137, 1.883, 0.1152), (0.07161, 1.835, 0.1994), (0.09214, 1.76, 0.2566), (0.1044, 1.663, 0.2907), (0.1098, 1.548, 0.3058), (0.1099, 1.421, 0.3059), (0.1059, 1.285, 0.2949), (0.09943, 1.145, 0.2768), (0.09185, 1.005, 0.2557), (0.08459, 0.8704, 0.2355), (0.0791, 0.7453, 0.2202), (0.07681, 0.6343, 0.2139), (0.08052, 0.4665, 0.2242), (0.09111, 0.3157, 0.2537), (0.1066, 0.1763, 0.2968), (0.1251, 0.04291, 0.3483), (0.1446, -0.09012, 0.4027), (0.1632, -0.2283, 0.4544), (0.1789, -0.3771, 0.4982), (0.1899, -0.5421, 0.5286), (0.194, -0.7288, 0.5402), (0.1894, -0.9427, 0.5275), (0.1742, -1.189, 0.4851), (0.1464, -1.474, 0.4076), (0.1332, -1.583, 0.3709), (0.1208, -1.672, 0.3363), (0.1089, -1.743, 0.3033), (0.09747, -1.798, 0.2714), (0.08626, -1.838, 0.2402), (0.07511, -1.867, 0.2091), (0.06385, -1.885, 0.1778), (0.05232, -1.896, 0.1457), (0.04034, -1.901, 0.1123), (0.02774, -1.902, 0.07724), (0.01435, -1.901, 0.03996), (0.05847, 1.883, 0.1075), (0.1012, 1.835, 0.1861), (0.1302, 1.76, 0.2395), (0.1476, 1.663, 0.2714), (0.1552, 1.548, 0.2855), (0.1553, 1.421, 0.2855), (0.1497, 1.285, 0.2753), (0.1405, 1.145, 0.2584), (0.1298, 1.005, 0.2387), (0.1196, 0.8704, 0.2199), (0.1118, 0.7453, 0.2056), (0.1086, 0.6343, 0.1996), (0.1138, 0.4665, 0.2093), (0.1288, 0.3157, 0.2368), (0.1507, 0.1763, 0.2771), (0.1768, 0.04291, 0.3251), (0.2044, -0.09012, 0.3759), (0.2307, -0.2283, 0.4242), (0.2529, -0.3771, 0.4651), (0.2683, -0.5421, 0.4934), (0.2742, -0.7288, 0.5042), (0.2677, -0.9427, 0.4924), (0.2462, -1.189, 0.4528), (0.2069, -1.474, 0.3805), (0.1883, -1.583, 0.3462), (0.1707, -1.672, 0.3139), (0.1539, -1.743, 0.2831), (0.1378, -1.798, 0.2533), (0.1219, -1.838, 0.2242), (0.1062, -1.867, 0.1952), (0.09024, -1.885, 0.166), (0.07394, -1.896, 0.136), (0.05701, -1.901, 0.1048), (0.03921, -1.902, 0.0721), (0.02028, -1.901, 0.0373), (0.0742, 1.883, 0.09734), (0.1284, 1.835, 0.1685), (0.1653, 1.76, 0.2168), (0.1872, 1.663, 0.2456), (0.197, 1.548, 0.2584), (0.197, 1.421, 0.2585), (0.1899, 1.285, 0.2492), (0.1783, 1.145, 0.2339), (0.1647, 1.005, 0.2161), (0.1517, 0.8704, 0.199), (0.1419, 0.7453, 0.1861), (0.1378, 0.6343, 0.1807), (0.1444, 0.4665, 0.1895), (0.1634, 0.3157, 0.2144), (0.1912, 0.1763, 0.2508), (0.2244, 0.04291, 0.2943), (0.2594, -0.09012, 0.3403), (0.2927, -0.2283, 0.384), (0.3209, -0.3771, 0.421), (0.3405, -0.5421, 0.4467), (0.3479, -0.7288, 0.4565), (0.3398, -0.9427, 0.4457), (0.3125, -1.189, 0.4099), (0.2626, -1.474, 0.3444), (0.2389, -1.583, 0.3134), (0.2166, -1.672, 0.2842), (0.1954, -1.743, 0.2563), (0.1748, -1.798, 0.2293), (0.1547, -1.838, 0.203), (0.1347, -1.867, 0.1767), (0.1145, -1.885, 0.1502), (0.09384, -1.896, 0.1231), (0.07235, -1.901, 0.09491), (0.04975, -1.902, 0.06527), (0.02574, -1.901, 0.03376), (0.08819, 1.883, 0.08487), (0.1526, 1.835, 0.1469), (0.1964, 1.76, 0.189), (0.2226, 1.663, 0.2142), (0.2341, 1.548, 0.2253), (0.2342, 1.421, 0.2254), (0.2258, 1.285, 0.2173), (0.2119, 1.145, 0.204), (0.1958, 1.005, 0.1884), (0.1803, 0.8704, 0.1735), (0.1686, 0.7453, 0.1623), (0.1637, 0.6343, 0.1576), (0.1716, 0.4665, 0.1652), (0.1942, 0.3157, 0.1869), (0.2273, 0.1763, 0.2187), (0.2667, 0.04291, 0.2566), (0.3083, -0.09012, 0.2967), (0.3479, -0.2283, 0.3348), (0.3814, -0.3771, 0.3671), (0.4047, -0.5421, 0.3895), (0.4135, -0.7288, 0.398), (0.4038, -0.9427, 0.3886), (0.3714, -1.189, 0.3574), (0.3121, -1.474, 0.3003), (0.284, -1.583, 0.2733), (0.2575, -1.672, 0.2478), (0.2322, -1.743, 0.2235), (0.2078, -1.798, 0.2), (0.1839, -1.838, 0.177), (0.1601, -1.867, 0.1541), (0.1361, -1.885, 0.131), (0.1115, -1.896, 0.1073), (0.08599, -1.901, 0.08276), (0.05913, -1.902, 0.05691), (0.03059, -1.901, 0.02944), (0.1001, 1.883, 0.07042), (0.1733, 1.835, 0.1219), (0.223, 1.76, 0.1568), (0.2526, 1.663, 0.1777), (0.2658, 1.548, 0.1869), (0.2658, 1.421, 0.187), (0.2563, 1.285, 0.1803), (0.2406, 1.145, 0.1692), (0.2222, 1.005, 0.1563), (0.2047, 0.8704, 0.144), (0.1914, 0.7453, 0.1346), (0.1859, 0.6343, 0.1307), (0.1948, 0.4665, 0.1371), (0.2205, 0.3157, 0.1551), (0.258, 0.1763, 0.1815), (0.3027, 0.04291, 0.2129), (0.3499, -0.09012, 0.2461), (0.3949, -0.2283, 0.2778), (0.433, -0.3771, 0.3046), (0.4594, -0.5421, 0.3231), (0.4695, -0.7288, 0.3302), (0.4584, -0.9427, 0.3224), (0.4216, -1.189, 0.2965), (0.3543, -1.474, 0.2492), (0.3224, -1.583, 0.2267), (0.2923, -1.672, 0.2056), (0.2636, -1.743, 0.1854), (0.2359, -1.798, 0.1659), (0.2087, -1.838, 0.1468), (0.1817, -1.867, 0.1278), (0.1545, -1.885, 0.1087), (0.1266, -1.896, 0.08905), (0.09761, -1.901, 0.06866), (0.06713, -1.902, 0.04722), (0.03473, -1.901, 0.02443), (0.1097, 1.883, 0.05431), (0.1899, 1.835, 0.094), (0.2443, 1.76, 0.121), (0.2768, 1.663, 0.1371), (0.2912, 1.548, 0.1442), (0.2913, 1.421, 0.1442), (0.2808, 1.285, 0.139), (0.2636, 1.145, 0.1305), (0.2435, 1.005, 0.1206), (0.2243, 0.8704, 0.111), (0.2097, 0.7453, 0.1038), (0.2036, 0.6343, 0.1008), (0.2135, 0.4665, 0.1057), (0.2415, 0.3157, 0.1196), (0.2827, 0.1763, 0.14), (0.3317, 0.04291, 0.1642), (0.3834, -0.09012, 0.1898), (0.4327, -0.2283, 0.2143), (0.4744, -0.3771, 0.2349), (0.5034, -0.5421, 0.2492), (0.5144, -0.7288, 0.2547), (0.5023, -0.9427, 0.2487), (0.4619, -1.189, 0.2287), (0.3881, -1.474, 0.1922), (0.3532, -1.583, 0.1749), (0.3202, -1.672, 0.1585), (0.2888, -1.743, 0.143), (0.2584, -1.798, 0.128), (0.2287, -1.838, 0.1132), (0.1991, -1.867, 0.0986), (0.1693, -1.885, 0.08382), (0.1387, -1.896, 0.06868), (0.107, -1.901, 0.05296), (0.07355, -1.902, 0.03642), (0.03805, -1.901, 0.01884), (0.1167, 1.883, 0.03693), (0.202, 1.835, 0.06392), (0.2599, 1.76, 0.08225), (0.2945, 1.663, 0.09319), (0.3098, 1.548, 0.09804), (0.3099, 1.421, 0.09806), (0.2987, 1.285, 0.09454), (0.2804, 1.145, 0.08875), (0.2591, 1.005, 0.08198), (0.2386, 0.8704, 0.07551), (0.2231, 0.7453, 0.07061), (0.2166, 0.6343, 0.06856), (0.2271, 0.4665, 0.07187), (0.257, 0.3157, 0.08132), (0.3007, 0.1763, 0.09517), (0.3529, 0.04291, 0.1117), (0.4079, -0.09012, 0.1291), (0.4604, -0.2283, 0.1457), (0.5047, -0.3771, 0.1597), (0.5355, -0.5421, 0.1695), (0.5472, -0.7288, 0.1732), (0.5343, -0.9427, 0.1691), (0.4914, -1.189, 0.1555), (0.4129, -1.474, 0.1307), (0.3757, -1.583, 0.1189), (0.3407, -1.672, 0.1078), (0.3072, -1.743, 0.09723), (0.2749, -1.798, 0.08701), (0.2433, -1.838, 0.077), (0.2118, -1.867, 0.06704), (0.1801, -1.885, 0.057), (0.1476, -1.896, 0.0467), (0.1138, -1.901, 0.03601), (0.07824, -1.902, 0.02476), (0.04048, -1.901, 0.01281), (0.121, 1.883, 0.01868), (0.2094, 1.835, 0.03234), (0.2694, 1.76, 0.04161), (0.3053, 1.663, 0.04715), (0.3211, 1.548, 0.0496), (0.3212, 1.421, 0.04961), (0.3097, 1.285, 0.04783), (0.2907, 1.145, 0.0449), (0.2685, 1.005, 0.04148), (0.2473, 0.8704, 0.0382), (0.2313, 0.7453, 0.03572), (0.2246, 0.6343, 0.03469), (0.2354, 0.4665, 0.03636), (0.2664, 0.3157, 0.04114), (0.3117, 0.1763, 0.04815), (0.3658, 0.04291, 0.0565), (0.4228, -0.09012, 0.06531), (0.4772, -0.2283, 0.07371), (0.5232, -0.3771, 0.08081), (0.5551, -0.5421, 0.08574), (0.5672, -0.7288, 0.08761), (0.5539, -0.9427, 0.08555), (0.5094, -1.189, 0.07868), (0.428, -1.474, 0.06611), (0.3895, -1.583, 0.06016), (0.3531, -1.672, 0.05454), (0.3185, -1.743, 0.04919), (0.285, -1.798, 0.04402), (0.2522, -1.838, 0.03895), (0.2196, -1.867, 0.03392), (0.1867, -1.885, 0.02884), (0.153, -1.896, 0.02363), (0.1179, -1.901, 0.01822), (0.08111, -1.902, 0.01253), (0.04196, -1.901, 0.006481), (0.1224, 1.883, -3.744e-07), (0.2118, 1.835, -4.098e-07), (0.2726, 1.76, -4.098e-07), (0.3089, 1.663, -4.396e-07), (0.3249, 1.548, -4.321e-07), (0.325, 1.421, -4.061e-07), (0.3133, 1.285, -3.055e-07), (0.2942, 1.145, -2.608e-07), (0.2717, 1.005, -2.868e-07), (0.2503, 0.8704, -2.123e-07), (0.234, 0.7453, -1.974e-07), (0.2272, 0.6343, -1.825e-07), (0.2382, 0.4665, -1.565e-07), (0.2695, 0.3157, -2.012e-07), (0.3154, 0.1763, -1.341e-07), (0.3701, 0.04291, -2.086e-07), (0.4278, -0.09012, -1.788e-07), (0.4829, -0.2283, -1.565e-07), (0.5294, -0.3771, -1.49e-07), (0.5617, -0.5421, -1.341e-07), (0.574, -0.7288, -8.941e-08), (0.5605, -0.9427, -1.937e-07), (0.5154, -1.189, -2.31e-07), (0.4331, -1.474, -6.706e-08), (0.3941, -1.583, -1.49e-08), (0.3573, -1.672, 5.215e-08), (0.3222, -1.743, 6.333e-08), (0.2884, -1.798, 9.313e-08), (0.2552, -1.838, 1.49e-07), (0.2222, -1.867, 1.341e-07), (0.1889, -1.885, 1.565e-07), (0.1193, -1.901, 2.235e-07), (0.08207, -1.902, 2.328e-07), (0.04246, -1.901, 2.752e-07)], [], [(1412, 1413, 11, 10), (1426, 1427, 25, 24), (1413, 1414, 12, 11), (1427, 1428, 26, 25), (1414, 1415, 13, 12), (1428, 1429, 27, 26), (1415, 1416, 14, 13), (561, 1403, 1), (1429, 1430, 28, 27), (1416, 1417, 15, 14), (1403, 1404, 2, 1), (1430, 1431, 29, 28), (1417, 1418, 16, 15), (1404, 1405, 3, 2), (1431, 1432, 30, 29), (1418, 1419, 17, 16), (1405, 1406, 4, 3), (1432, 1433, 31, 30), (1419, 1420, 18, 17), (1406, 1407, 5, 4), (1433, 0, 32, 31), (1420, 1421, 19, 18), (1407, 1408, 6, 5), (0, 1434, 33, 32), (1421, 1422, 20, 19), (1408, 1409, 7, 6), (1434, 1435, 34, 33), (1422, 1423, 21, 20), (1409, 1410, 8, 7), (1435, 1436, 35, 34), (1423, 1424, 22, 21), (1410, 1411, 9, 8), (1436, 772, 35), (1424, 1425, 23, 22), (1411, 1412, 10, 9), (1425, 1426, 24, 23), (14, 15, 50, 49), (1, 2, 37, 36), (28, 29, 64, 63), (15, 16, 51, 50), (2, 3, 38, 37), (29, 30, 65, 64), (16, 17, 52, 51), (3, 4, 39, 38), (30, 31, 66, 65), (17, 18, 53, 52), (4, 5, 40, 39), (31, 32, 67, 66), (18, 19, 54, 53), (5, 6, 41, 40), (32, 33, 68, 67), (19, 20, 55, 54), (6, 7, 42, 41), (33, 34, 69, 68), (20, 21, 56, 55), (7, 8, 43, 42), (34, 35, 70, 69), (21, 22, 57, 56), (8, 9, 44, 43), (35, 772, 70), (22, 23, 58, 57), (9, 10, 45, 44), (23, 24, 59, 58), (10, 11, 46, 45), (24, 25, 60, 59), (11, 12, 47, 46), (25, 26, 61, 60), (12, 13, 48, 47), (26, 27, 62, 61), (13, 14, 49, 48), (561, 1, 36), (27, 28, 63, 62), (43, 44, 79, 78), (70, 772, 105), (57, 58, 93, 92), (44, 45, 80, 79), (58, 59, 94, 93), (45, 46, 81, 80), (59, 60, 95, 94), (46, 47, 82, 81), (60, 61, 96, 95), (47, 48, 83, 82), (61, 62, 97, 96), (48, 49, 84, 83), (561, 36, 71), (62, 63, 98, 97), (49, 50, 85, 84), (36, 37, 72, 71), (63, 64, 99, 98), (50, 51, 86, 85), (37, 38, 73, 72), (64, 65, 100, 99), (51, 52, 87, 86), (38, 39, 74, 73), (65, 66, 101, 100), (52, 53, 88, 87), (39, 40, 75, 74), (66, 67, 102, 101), (53, 54, 89, 88), (40, 41, 76, 75), (67, 68, 103, 102), (54, 55, 90, 89), (41, 42, 77, 76), (68, 69, 104, 103), (55, 56, 91, 90), (42, 43, 78, 77), (69, 70, 105, 104), (56, 57, 92, 91), (72, 73, 108, 107), (99, 100, 135, 134), (86, 87, 122, 121), (73, 74, 109, 108), (100, 101, 136, 135), (87, 88, 123, 122), (74, 75, 110, 109), (101, 102, 137, 136), (88, 89, 124, 123), (75, 76, 111, 110), (102, 103, 138, 137), (89, 90, 125, 124), (76, 77, 112, 111), (103, 104, 139, 138), (90, 91, 126, 125), (77, 78, 113, 112), (104, 105, 140, 139), (91, 92, 127, 126), (78, 79, 114, 113), (105, 772, 140), (92, 93, 128, 127), (79, 80, 115, 114), (93, 94, 129, 128), (80, 81, 116, 115), (94, 95, 130, 129), (81, 82, 117, 116), (95, 96, 131, 130), (82, 83, 118, 117), (96, 97, 132, 131), (83, 84, 119, 118), (561, 71, 106), (97, 98, 133, 132), (84, 85, 120, 119), (71, 72, 107, 106), (98, 99, 134, 133), (85, 86, 121, 120), (128, 129, 164, 163), (115, 116, 151, 150), (129, 130, 165, 164), (116, 117, 152, 151), (130, 131, 166, 165), (117, 118, 153, 152), (131, 132, 167, 166), (118, 119, 154, 153), (561, 106, 141), (132, 133, 168, 167), (119, 120, 155, 154), (106, 107, 142, 141), (133, 134, 169, 168), (120, 121, 156, 155), (107, 108, 143, 142), (134, 135, 170, 169), (121, 122, 157, 156), (108, 109, 144, 143), (135, 136, 171, 170), (122, 123, 158, 157), (109, 110, 145, 144), (136, 137, 172, 171), (123, 124, 159, 158), (110, 111, 146, 145), (137, 138, 173, 172), (124, 125, 160, 159), (111, 112, 147, 146), (138, 139, 174, 173), (125, 126, 161, 160), (112, 113, 148, 147), (139, 140, 175, 174), (126, 127, 162, 161), (113, 114, 149, 148), (140, 772, 175), (127, 128, 163, 162), (114, 115, 150, 149), (157, 158, 193, 192), (144, 145, 180, 179), (171, 172, 207, 206), (158, 159, 194, 193), (145, 146, 181, 180), (172, 173, 208, 207), (159, 160, 195, 194), (146, 147, 182, 181), (173, 174, 209, 208), (160, 161, 196, 195), (147, 148, 183, 182), (174, 175, 210, 209), (161, 162, 197, 196), (148, 149, 184, 183), (175, 772, 210), (162, 163, 198, 197), (149, 150, 185, 184), (163, 164, 199, 198), (150, 151, 186, 185), (164, 165, 200, 199), (151, 152, 187, 186), (165, 166, 201, 200), (152, 153, 188, 187), (166, 167, 202, 201), (153, 154, 189, 188), (561, 141, 176), (167, 168, 203, 202), (154, 155, 190, 189), (141, 142, 177, 176), (168, 169, 204, 203), (155, 156, 191, 190), (142, 143, 178, 177), (169, 170, 205, 204), (156, 157, 192, 191), (143, 144, 179, 178), (170, 171, 206, 205), (186, 187, 222, 221), (200, 201, 236, 235), (187, 188, 223, 222), (201, 202, 237, 236), (188, 189, 224, 223), (561, 176, 211), (202, 203, 238, 237), (189, 190, 225, 224), (176, 177, 212, 211), (203, 204, 239, 238), (190, 191, 226, 225), (177, 178, 213, 212), (204, 205, 240, 239), (191, 192, 227, 226), (178, 179, 214, 213), (205, 206, 241, 240), (192, 193, 228, 227), (179, 180, 215, 214), (206, 207, 242, 241), (193, 194, 229, 228), (180, 181, 216, 215), (207, 208, 243, 242), (194, 195, 230, 229), (181, 182, 217, 216), (208, 209, 244, 243), (195, 196, 231, 230), (182, 183, 218, 217), (209, 210, 245, 244), (196, 197, 232, 231), (183, 184, 219, 218), (210, 772, 245), (197, 198, 233, 232), (184, 185, 220, 219), (198, 199, 234, 233), (185, 186, 221, 220), (199, 200, 235, 234), (215, 216, 251, 250), (242, 243, 278, 277), (229, 230, 265, 264), (216, 217, 252, 251), (243, 244, 279, 278), (230, 231, 266, 265), (217, 218, 253, 252), (244, 245, 280, 279), (231, 232, 267, 266), (218, 219, 254, 253), (245, 772, 280), (232, 233, 268, 267), (219, 220, 255, 254), (233, 234, 269, 268), (220, 221, 256, 255), (234, 235, 270, 269), (221, 222, 257, 256), (235, 236, 271, 270), (222, 223, 258, 257), (236, 237, 272, 271), (223, 224, 259, 258), (561, 211, 246), (237, 238, 273, 272), (224, 225, 260, 259), (211, 212, 247, 246), (238, 239, 274, 273), (225, 226, 261, 260), (212, 213, 248, 247), (239, 240, 275, 274), (226, 227, 262, 261), (213, 214, 249, 248), (240, 241, 276, 275), (227, 228, 263, 262), (214, 215, 250, 249), (241, 242, 277, 276), (228, 229, 264, 263), (271, 272, 307, 306), (258, 259, 294, 293), (561, 246, 281), (272, 273, 308, 307), (259, 260, 295, 294), (246, 247, 282, 281), (273, 274, 309, 308), (260, 261, 296, 295), (247, 248, 283, 282), (274, 275, 310, 309), (261, 262, 297, 296), (248, 249, 284, 283), (275, 276, 311, 310), (262, 263, 298, 297), (249, 250, 285, 284), (276, 277, 312, 311), (263, 264, 299, 298), (250, 251, 286, 285), (277, 278, 313, 312), (264, 265, 300, 299), (251, 252, 287, 286), (278, 279, 314, 313), (265, 266, 301, 300), (252, 253, 288, 287), (279, 280, 315, 314), (266, 267, 302, 301), (253, 254, 289, 288), (280, 772, 315), (267, 268, 303, 302), (254, 255, 290, 289), (268, 269, 304, 303), (255, 256, 291, 290), (269, 270, 305, 304), (256, 257, 292, 291), (270, 271, 306, 305), (257, 258, 293, 292), (313, 314, 349, 348), (300, 301, 336, 335), (287, 288, 323, 322), (314, 315, 350, 349), (301, 302, 337, 336), (288, 289, 324, 323), (315, 772, 350), (302, 303, 338, 337), (289, 290, 325, 324), (303, 304, 339, 338), (290, 291, 326, 325), (304, 305, 340, 339), (291, 292, 327, 326), (305, 306, 341, 340), (292, 293, 328, 327), (306, 307, 342, 341), (293, 294, 329, 328), (561, 281, 316), (307, 308, 343, 342), (294, 295, 330, 329), (281, 282, 317, 316), (308, 309, 344, 343), (295, 296, 331, 330), (282, 283, 318, 317), (309, 310, 345, 344), (296, 297, 332, 331), (283, 284, 319, 318), (310, 311, 346, 345), (297, 298, 333, 332), (284, 285, 320, 319), (311, 312, 347, 346), (298, 299, 334, 333), (285, 286, 321, 320), (312, 313, 348, 347), (299, 300, 335, 334), (286, 287, 322, 321), (342, 343, 378, 377), (329, 330, 365, 364), (316, 317, 352, 351), (343, 344, 379, 378), (330, 331, 366, 365), (317, 318, 353, 352), (344, 345, 380, 379), (331, 332, 367, 366), (318, 319, 354, 353), (345, 346, 381, 380), (332, 333, 368, 367), (319, 320, 355, 354), (346, 347, 382, 381), (333, 334, 369, 368), (320, 321, 356, 355), (347, 348, 383, 382), (334, 335, 370, 369), (321, 322, 357, 356), (348, 349, 384, 383), (335, 336, 371, 370), (322, 323, 358, 357), (349, 350, 385, 384), (336, 337, 372, 371), (323, 324, 359, 358), (350, 772, 385), (337, 338, 373, 372), (324, 325, 360, 359), (338, 339, 374, 373), (325, 326, 361, 360), (339, 340, 375, 374), (326, 327, 362, 361), (340, 341, 376, 375), (327, 328, 363, 362), (341, 342, 377, 376), (328, 329, 364, 363), (561, 316, 351), (371, 372, 407, 406), (358, 359, 394, 393), (385, 772, 420), (372, 373, 408, 407), (359, 360, 395, 394), (373, 374, 409, 408), (360, 361, 396, 395), (374, 375, 410, 409), (361, 362, 397, 396), (375, 376, 411, 410), (362, 363, 398, 397), (376, 377, 412, 411), (363, 364, 399, 398), (561, 351, 386), (377, 378, 413, 412), (364, 365, 400, 399), (351, 352, 387, 386), (378, 379, 414, 413), (365, 366, 401, 400), (352, 353, 388, 387), (379, 380, 415, 414), (366, 367, 402, 401), (353, 354, 389, 388), (380, 381, 416, 415), (367, 368, 403, 402), (354, 355, 390, 389), (381, 382, 417, 416), (368, 369, 404, 403), (355, 356, 391, 390), (382, 383, 418, 417), (369, 370, 405, 404), (356, 357, 392, 391), (383, 384, 419, 418), (370, 371, 406, 405), (357, 358, 393, 392), (384, 385, 420, 419), (400, 401, 436, 435), (387, 388, 423, 422), (414, 415, 450, 449), (401, 402, 437, 436), (388, 389, 424, 423), (415, 416, 451, 450), (402, 403, 438, 437), (389, 390, 425, 424), (416, 417, 452, 451), (403, 404, 439, 438), (390, 391, 426, 425), (417, 418, 453, 452), (404, 405, 440, 439), (391, 392, 427, 426), (418, 419, 454, 453), (405, 406, 441, 440), (392, 393, 428, 427), (419, 420, 455, 454), (406, 407, 442, 441), (393, 394, 429, 428), (420, 772, 455), (407, 408, 443, 442), (394, 395, 430, 429), (408, 409, 444, 443), (395, 396, 431, 430), (409, 410, 445, 444), (396, 397, 432, 431), (410, 411, 446, 445), (397, 398, 433, 432), (411, 412, 447, 446), (398, 399, 434, 433), (561, 386, 421), (412, 413, 448, 447), (399, 400, 435, 434), (386, 387, 422, 421), (413, 414, 449, 448), (429, 430, 465, 464), (443, 444, 479, 478), (430, 431, 466, 465), (444, 445, 480, 479), (431, 432, 467, 466), (445, 446, 481, 480), (432, 433, 468, 467), (446, 447, 482, 481), (433, 434, 469, 468), (561, 421, 456), (447, 448, 483, 482), (434, 435, 470, 469), (421, 422, 457, 456), (448, 449, 484, 483), (435, 436, 471, 470), (422, 423, 458, 457), (449, 450, 485, 484), (436, 437, 472, 471), (423, 424, 459, 458), (450, 451, 486, 485), (437, 438, 473, 472), (424, 425, 460, 459), (451, 452, 487, 486), (438, 439, 474, 473), (425, 426, 461, 460), (452, 453, 488, 487), (439, 440, 475, 474), (426, 427, 462, 461), (453, 454, 489, 488), (440, 441, 476, 475), (427, 428, 463, 462), (454, 455, 490, 489), (441, 442, 477, 476), (428, 429, 464, 463), (455, 772, 490), (442, 443, 478, 477), (458, 459, 494, 493), (485, 486, 521, 520), (472, 473, 508, 507), (459, 460, 495, 494), (486, 487, 522, 521), (473, 474, 509, 508), (460, 461, 496, 495), (487, 488, 523, 522), (474, 475, 510, 509), (461, 462, 497, 496), (488, 489, 524, 523), (475, 476, 511, 510), (462, 463, 498, 497), (489, 490, 525, 524), (476, 477, 512, 511), (463, 464, 499, 498), (490, 772, 525), (477, 478, 513, 512), (464, 465, 500, 499), (478, 479, 514, 513), (465, 466, 501, 500), (479, 480, 515, 514), (466, 467, 502, 501), (480, 481, 516, 515), (467, 468, 503, 502), (481, 482, 517, 516), (468, 469, 504, 503), (561, 456, 491), (482, 483, 518, 517), (469, 470, 505, 504), (456, 457, 492, 491), (483, 484, 519, 518), (470, 471, 506, 505), (457, 458, 493, 492), (484, 485, 520, 519), (471, 472, 507, 506), (514, 515, 550, 549), (501, 502, 537, 536), (515, 516, 551, 550), (502, 503, 538, 537), (516, 517, 552, 551), (503, 504, 539, 538), (561, 491, 526), (517, 518, 553, 552), (504, 505, 540, 539), (491, 492, 527, 526), (518, 519, 554, 553), (505, 506, 541, 540), (492, 493, 528, 527), (519, 520, 555, 554), (506, 507, 542, 541), (493, 494, 529, 528), (520, 521, 556, 555), (507, 508, 543, 542), (494, 495, 530, 529), (521, 522, 557, 556), (508, 509, 544, 543), (495, 496, 531, 530), (522, 523, 558, 557), (509, 510, 545, 544), (496, 497, 532, 531), (523, 524, 559, 558), (510, 511, 546, 545), (497, 498, 533, 532), (524, 525, 560, 559), (511, 512, 547, 546), (498, 499, 534, 533), (525, 772, 560), (512, 513, 548, 547), (499, 500, 535, 534), (513, 514, 549, 548), (500, 501, 536, 535), (543, 544, 580, 579), (530, 531, 567, 566), (557, 558, 594, 593), (544, 545, 581, 580), (531, 532, 568, 567), (558, 559, 595, 594), (545, 546, 582, 581), (532, 533, 569, 568), (559, 560, 596, 595), (546, 547, 583, 582), (533, 534, 570, 569), (560, 772, 596), (547, 548, 584, 583), (534, 535, 571, 570), (548, 549, 585, 584), (535, 536, 572, 571), (549, 550, 586, 585), (536, 537, 573, 572), (550, 551, 587, 586), (537, 538, 574, 573), (551, 552, 588, 587), (538, 539, 575, 574), (561, 526, 562), (552, 553, 589, 588), (539, 540, 576, 575), (526, 527, 563, 562), (553, 554, 590, 589), (540, 541, 577, 576), (527, 528, 564, 563), (554, 555, 591, 590), (541, 542, 578, 577), (528, 529, 565, 564), (555, 556, 592, 591), (542, 543, 579, 578), (529, 530, 566, 565), (556, 557, 593, 592), (573, 574, 609, 608), (587, 588, 623, 622), (574, 575, 610, 609), (561, 562, 597), (588, 589, 624, 623), (575, 576, 611, 610), (562, 563, 598, 597), (589, 590, 625, 624), (576, 577, 612, 611), (563, 564, 599, 598), (590, 591, 626, 625), (577, 578, 613, 612), (564, 565, 600, 599), (591, 592, 627, 626), (578, 579, 614, 613), (565, 566, 601, 600), (592, 593, 628, 627), (579, 580, 615, 614), (566, 567, 602, 601), (593, 594, 629, 628), (580, 581, 616, 615), (567, 568, 603, 602), (594, 595, 630, 629), (581, 582, 617, 616), (568, 569, 604, 603), (595, 596, 631, 630), (582, 583, 618, 617), (569, 570, 605, 604), (596, 772, 631), (583, 584, 619, 618), (570, 571, 606, 605), (584, 585, 620, 619), (571, 572, 607, 606), (585, 586, 621, 620), (572, 573, 608, 607), (586, 587, 622, 621), (602, 603, 638, 637), (629, 630, 665, 664), (616, 617, 652, 651), (603, 604, 639, 638), (630, 631, 666, 665), (617, 618, 653, 652), (604, 605, 640, 639), (631, 772, 666), (618, 619, 654, 653), (605, 606, 641, 640), (619, 620, 655, 654), (606, 607, 642, 641), (620, 621, 656, 655), (607, 608, 643, 642), (621, 622, 657, 656), (608, 609, 644, 643), (622, 623, 658, 657), (609, 610, 645, 644), (561, 597, 632), (623, 624, 659, 658), (610, 611, 646, 645), (597, 598, 633, 632), (624, 625, 660, 659), (611, 612, 647, 646), (598, 599, 634, 633), (625, 626, 661, 660), (612, 613, 648, 647), (599, 600, 635, 634), (626, 627, 662, 661), (613, 614, 649, 648), (600, 601, 636, 635), (627, 628, 663, 662), (614, 615, 650, 649), (601, 602, 637, 636), (628, 629, 664, 663), (615, 616, 651, 650), (561, 632, 667), (658, 659, 694, 693), (645, 646, 681, 680), (632, 633, 668, 667), (659, 660, 695, 694), (646, 647, 682, 681), (633, 634, 669, 668), (660, 661, 696, 695), (647, 648, 683, 682), (634, 635, 670, 669), (661, 662, 697, 696), (648, 649, 684, 683), (635, 636, 671, 670), (662, 663, 698, 697), (649, 650, 685, 684), (636, 637, 672, 671), (663, 664, 699, 698), (650, 651, 686, 685), (637, 638, 673, 672), (664, 665, 700, 699), (651, 652, 687, 686), (638, 639, 674, 673), (665, 666, 701, 700), (652, 653, 688, 687), (639, 640, 675, 674), (666, 772, 701), (653, 654, 689, 688), (640, 641, 676, 675), (654, 655, 690, 689), (641, 642, 677, 676), (655, 656, 691, 690), (642, 643, 678, 677), (656, 657, 692, 691), (643, 644, 679, 678), (657, 658, 693, 692), (644, 645, 680, 679), (700, 701, 736, 735), (687, 688, 723, 722), (674, 675, 710, 709), (701, 772, 736), (688, 689, 724, 723), (675, 676, 711, 710), (689, 690, 725, 724), (676, 677, 712, 711), (690, 691, 726, 725), (677, 678, 713, 712), (691, 692, 727, 726), (678, 679, 714, 713), (692, 693, 728, 727), (679, 680, 715, 714), (561, 667, 702), (693, 694, 729, 728), (680, 681, 716, 715), (667, 668, 703, 702), (694, 695, 730, 729), (681, 682, 717, 716), (668, 669, 704, 703), (695, 696, 731, 730), (682, 683, 718, 717), (669, 670, 705, 704), (696, 697, 732, 731), (683, 684, 719, 718), (670, 671, 706, 705), (697, 698, 733, 732), (684, 685, 720, 719), (671, 672, 707, 706), (698, 699, 734, 733), (685, 686, 721, 720), (672, 673, 708, 707), (699, 700, 735, 734), (686, 687, 722, 721), (673, 674, 709, 708), (729, 730, 765, 764), (716, 717, 752, 751), (703, 704, 739, 738), (730, 731, 766, 765), (717, 718, 753, 752), (704, 705, 740, 739), (731, 732, 767, 766), (718, 719, 754, 753), (705, 706, 741, 740), (732, 733, 768, 767), (719, 720, 755, 754), (706, 707, 742, 741), (733, 734, 769, 768), (720, 721, 756, 755), (707, 708, 743, 742), (734, 735, 770, 769), (721, 722, 757, 756), (708, 709, 744, 743), (735, 736, 771, 770), (722, 723, 758, 757), (709, 710, 745, 744), (736, 772, 771), (723, 724, 759, 758), (710, 711, 746, 745), (724, 725, 760, 759), (711, 712, 747, 746), (725, 726, 761, 760), (712, 713, 748, 747), (726, 727, 762, 761), (713, 714, 749, 748), (727, 728, 763, 762), (714, 715, 750, 749), (561, 702, 737), (728, 729, 764, 763), (715, 716, 751, 750), (702, 703, 738, 737), (758, 759, 795, 794), (745, 746, 782, 781), (759, 760, 796, 795), (746, 747, 783, 782), (760, 761, 797, 796), (747, 748, 784, 783), (761, 762, 798, 797), (748, 749, 785, 784), (762, 763, 799, 798), (749, 750, 786, 785), (561, 737, 773), (763, 764, 800, 799), (750, 751, 787, 786), (737, 738, 774, 773), (764, 765, 801, 800), (751, 752, 788, 787), (738, 739, 775, 774), (765, 766, 802, 801), (752, 753, 789, 788), (739, 740, 776, 775), (766, 767, 803, 802), (753, 754, 790, 789), (740, 741, 777, 776), (767, 768, 804, 803), (754, 755, 791, 790), (741, 742, 778, 777), (768, 769, 805, 804), (755, 756, 792, 791), (742, 743, 779, 778), (769, 770, 806, 805), (756, 757, 793, 792), (743, 744, 780, 779), (770, 771, 807, 806), (757, 758, 794, 793), (744, 745, 781, 780), (771, 772, 807), (781, 782, 817, 816), (795, 796, 831, 830), (782, 783, 818, 817), (796, 797, 832, 831), (783, 784, 819, 818), (797, 798, 833, 832), (784, 785, 820, 819), (798, 799, 834, 833), (785, 786, 821, 820), (561, 773, 808), (799, 800, 835, 834), (786, 787, 822, 821), (773, 774, 809, 808), (800, 801, 836, 835), (787, 788, 823, 822), (774, 775, 810, 809), (801, 802, 837, 836), (788, 789, 824, 823), (775, 776, 811, 810), (802, 803, 838, 837), (789, 790, 825, 824), (776, 777, 812, 811), (803, 804, 839, 838), (790, 791, 826, 825), (777, 778, 813, 812), (804, 805, 840, 839), (791, 792, 827, 826), (778, 779, 814, 813), (805, 806, 841, 840), (792, 793, 828, 827), (779, 780, 815, 814), (806, 807, 842, 841), (793, 794, 829, 828), (780, 781, 816, 815), (807, 772, 842), (794, 795, 830, 829), (810, 811, 846, 845), (837, 838, 873, 872), (824, 825, 860, 859), (811, 812, 847, 846), (838, 839, 874, 873), (825, 826, 861, 860), (812, 813, 848, 847), (839, 840, 875, 874), (826, 827, 862, 861), (813, 814, 849, 848), (840, 841, 876, 875), (827, 828, 863, 862), (814, 815, 850, 849), (841, 842, 877, 876), (828, 829, 864, 863), (815, 816, 851, 850), (842, 772, 877), (829, 830, 865, 864), (816, 817, 852, 851), (830, 831, 866, 865), (817, 818, 853, 852), (831, 832, 867, 866), (818, 819, 854, 853), (832, 833, 868, 867), (819, 820, 855, 854), (833, 834, 869, 868), (820, 821, 856, 855), (561, 808, 843), (834, 835, 870, 869), (821, 822, 857, 856), (808, 809, 844, 843), (835, 836, 871, 870), (822, 823, 858, 857), (809, 810, 845, 844), (836, 837, 872, 871), (823, 824, 859, 858), (866, 867, 902, 901), (853, 854, 889, 888), (867, 868, 903, 902), (854, 855, 890, 889), (868, 869, 904, 903), (855, 856, 891, 890), (561, 843, 878), (869, 870, 905, 904), (856, 857, 892, 891), (843, 844, 879, 878), (870, 871, 906, 905), (857, 858, 893, 892), (844, 845, 880, 879), (871, 872, 907, 906), (858, 859, 894, 893), (845, 846, 881, 880), (872, 873, 908, 907), (859, 860, 895, 894), (846, 847, 882, 881), (873, 874, 909, 908), (860, 861, 896, 895), (847, 848, 883, 882), (874, 875, 910, 909), (861, 862, 897, 896), (848, 849, 884, 883), (875, 876, 911, 910), (862, 863, 898, 897), (849, 850, 885, 884), (876, 877, 912, 911), (863, 864, 899, 898), (850, 851, 886, 885), (877, 772, 912), (864, 865, 900, 899), (851, 852, 887, 886), (865, 866, 901, 900), (852, 853, 888, 887), (908, 909, 944, 943), (895, 896, 931, 930), (882, 883, 918, 917), (909, 910, 945, 944), (896, 897, 932, 931), (883, 884, 919, 918), (910, 911, 946, 945), (897, 898, 933, 932), (884, 885, 920, 919), (911, 912, 947, 946), (898, 899, 934, 933), (885, 886, 921, 920), (912, 772, 947), (899, 900, 935, 934), (886, 887, 922, 921), (900, 901, 936, 935), (887, 888, 923, 922), (901, 902, 937, 936), (888, 889, 924, 923), (902, 903, 938, 937), (889, 890, 925, 924), (903, 904, 939, 938), (890, 891, 926, 925), (561, 878, 913), (904, 905, 940, 939), (891, 892, 927, 926), (878, 879, 914, 913), (905, 906, 941, 940), (892, 893, 928, 927), (879, 880, 915, 914), (906, 907, 942, 941), (893, 894, 929, 928), (880, 881, 916, 915), (907, 908, 943, 942), (894, 895, 930, 929), (881, 882, 917, 916), (937, 938, 973, 972), (924, 925, 960, 959), (938, 939, 974, 973), (925, 926, 961, 960), (561, 913, 948), (939, 940, 975, 974), (926, 927, 962, 961), (913, 914, 949, 948), (940, 941, 976, 975), (927, 928, 963, 962), (914, 915, 950, 949), (941, 942, 977, 976), (928, 929, 964, 963), (915, 916, 951, 950), (942, 943, 978, 977), (929, 930, 965, 964), (916, 917, 952, 951), (943, 944, 979, 978), (930, 931, 966, 965), (917, 918, 953, 952), (944, 945, 980, 979), (931, 932, 967, 966), (918, 919, 954, 953), (945, 946, 981, 980), (932, 933, 968, 967), (919, 920, 955, 954), (946, 947, 982, 981), (933, 934, 969, 968), (920, 921, 956, 955), (947, 772, 982), (934, 935, 970, 969), (921, 922, 957, 956), (935, 936, 971, 970), (922, 923, 958, 957), (936, 937, 972, 971), (923, 924, 959, 958), (966, 967, 1002, 1001), (953, 954, 989, 988), (980, 981, 1016, 1015), (967, 968, 1003, 1002), (954, 955, 990, 989), (981, 982, 1017, 1016), (968, 969, 1004, 1003), (955, 956, 991, 990), (982, 772, 1017), (969, 970, 1005, 1004), (956, 957, 992, 991), (970, 971, 1006, 1005), (957, 958, 993, 992), (971, 972, 1007, 1006), (958, 959, 994, 993), (972, 973, 1008, 1007), (959, 960, 995, 994), (973, 974, 1009, 1008), (960, 961, 996, 995), (561, 948, 983), (974, 975, 1010, 1009), (961, 962, 997, 996), (948, 949, 984, 983), (975, 976, 1011, 1010), (962, 963, 998, 997), (949, 950, 985, 984), (976, 977, 1012, 1011), (963, 964, 999, 998), (950, 951, 986, 985), (977, 978, 1013, 1012), (964, 965, 1000, 999), (951, 952, 987, 986), (978, 979, 1014, 1013), (965, 966, 1001, 1000), (952, 953, 988, 987), (979, 980, 1015, 1014), (995, 996, 1031, 1030), (561, 983, 1018), (1009, 1010, 1045, 1044), (996, 997, 1032, 1031), (983, 984, 1019, 1018), (1010, 1011, 1046, 1045), (997, 998, 1033, 1032), (984, 985, 1020, 1019), (1011, 1012, 1047, 1046), (998, 999, 1034, 1033), (985, 986, 1021, 1020), (1012, 1013, 1048, 1047), (999, 1000, 1035, 1034), (986, 987, 1022, 1021), (1013, 1014, 1049, 1048), (1000, 1001, 1036, 1035), (987, 988, 1023, 1022), (1014, 1015, 1050, 1049), (1001, 1002, 1037, 1036), (988, 989, 1024, 1023), (1015, 1016, 1051, 1050), (1002, 1003, 1038, 1037), (989, 990, 1025, 1024), (1016, 1017, 1052, 1051), (1003, 1004, 1039, 1038), (990, 991, 1026, 1025), (1017, 772, 1052), (1004, 1005, 1040, 1039), (991, 992, 1027, 1026), (1005, 1006, 1041, 1040), (992, 993, 1028, 1027), (1006, 1007, 1042, 1041), (993, 994, 1029, 1028), (1007, 1008, 1043, 1042), (994, 995, 1030, 1029), (1008, 1009, 1044, 1043), (1024, 1025, 1060, 1059), (1051, 1052, 1087, 1086), (1038, 1039, 1074, 1073), (1025, 1026, 1061, 1060), (1052, 772, 1087), (1039, 1040, 1075, 1074), (1026, 1027, 1062, 1061), (1040, 1041, 1076, 1075), (1027, 1028, 1063, 1062), (1041, 1042, 1077, 1076), (1028, 1029, 1064, 1063), (1042, 1043, 1078, 1077), (1029, 1030, 1065, 1064), (1043, 1044, 1079, 1078), (1030, 1031, 1066, 1065), (561, 1018, 1053), (1044, 1045, 1080, 1079), (1031, 1032, 1067, 1066), (1018, 1019, 1054, 1053), (1045, 1046, 1081, 1080), (1032, 1033, 1068, 1067), (1019, 1020, 1055, 1054), (1046, 1047, 1082, 1081), (1033, 1034, 1069, 1068), (1020, 1021, 1056, 1055), (1047, 1048, 1083, 1082), (1034, 1035, 1070, 1069), (1021, 1022, 1057, 1056), (1048, 1049, 1084, 1083), (1035, 1036, 1071, 1070), (1022, 1023, 1058, 1057), (1049, 1050, 1085, 1084), (1036, 1037, 1072, 1071), (1023, 1024, 1059, 1058), (1050, 1051, 1086, 1085), (1037, 1038, 1073, 1072), (1053, 1054, 1089, 1088), (1080, 1081, 1116, 1115), (1067, 1068, 1103, 1102), (1054, 1055, 1090, 1089), (1081, 1082, 1117, 1116), (1068, 1069, 1104, 1103), (1055, 1056, 1091, 1090), (1082, 1083, 1118, 1117), (1069, 1070, 1105, 1104), (1056, 1057, 1092, 1091), (1083, 1084, 1119, 1118), (1070, 1071, 1106, 1105), (1057, 1058, 1093, 1092), (1084, 1085, 1120, 1119), (1071, 1072, 1107, 1106), (1058, 1059, 1094, 1093), (1085, 1086, 1121, 1120), (1072, 1073, 1108, 1107), (1059, 1060, 1095, 1094), (1086, 1087, 1122, 1121), (1073, 1074, 1109, 1108), (1060, 1061, 1096, 1095), (1087, 772, 1122), (1074, 1075, 1110, 1109), (1061, 1062, 1097, 1096), (1075, 1076, 1111, 1110), (1062, 1063, 1098, 1097), (1076, 1077, 1112, 1111), (1063, 1064, 1099, 1098), (1077, 1078, 1113, 1112), (1064, 1065, 1100, 1099), (1078, 1079, 1114, 1113), (1065, 1066, 1101, 1100), (561, 1053, 1088), (1079, 1080, 1115, 1114), (1066, 1067, 1102, 1101), (1109, 1110, 1145, 1144), (1096, 1097, 1132, 1131), (1110, 1111, 1146, 1145), (1097, 1098, 1133, 1132), (1111, 1112, 1147, 1146), (1098, 1099, 1134, 1133), (1112, 1113, 1148, 1147), (1099, 1100, 1135, 1134), (1113, 1114, 1149, 1148), (1100, 1101, 1136, 1135), (561, 1088, 1123), (1114, 1115, 1150, 1149), (1101, 1102, 1137, 1136), (1088, 1089, 1124, 1123), (1115, 1116, 1151, 1150), (1102, 1103, 1138, 1137), (1089, 1090, 1125, 1124), (1116, 1117, 1152, 1151), (1103, 1104, 1139, 1138), (1090, 1091, 1126, 1125), (1117, 1118, 1153, 1152), (1104, 1105, 1140, 1139), (1091, 1092, 1127, 1126), (1118, 1119, 1154, 1153), (1105, 1106, 1141, 1140), (1092, 1093, 1128, 1127), (1119, 1120, 1155, 1154), (1106, 1107, 1142, 1141), (1093, 1094, 1129, 1128), (1120, 1121, 1156, 1155), (1107, 1108, 1143, 1142), (1094, 1095, 1130, 1129), (1121, 1122, 1157, 1156), (1108, 1109, 1144, 1143), (1095, 1096, 1131, 1130), (1122, 772, 1157), (1138, 1139, 1174, 1173), (1125, 1126, 1161, 1160), (1152, 1153, 1188, 1187), (1139, 1140, 1175, 1174), (1126, 1127, 1162, 1161), (1153, 1154, 1189, 1188), (1140, 1141, 1176, 1175), (1127, 1128, 1163, 1162), (1154, 1155, 1190, 1189), (1141, 1142, 1177, 1176), (1128, 1129, 1164, 1163), (1155, 1156, 1191, 1190), (1142, 1143, 1178, 1177), (1129, 1130, 1165, 1164), (1156, 1157, 1192, 1191), (1143, 1144, 1179, 1178), (1130, 1131, 1166, 1165), (1157, 772, 1192), (1144, 1145, 1180, 1179), (1131, 1132, 1167, 1166), (1145, 1146, 1181, 1180), (1132, 1133, 1168, 1167), (1146, 1147, 1182, 1181), (1133, 1134, 1169, 1168), (1147, 1148, 1183, 1182), (1134, 1135, 1170, 1169), (1148, 1149, 1184, 1183), (1135, 1136, 1171, 1170), (561, 1123, 1158), (1149, 1150, 1185, 1184), (1136, 1137, 1172, 1171), (1123, 1124, 1159, 1158), (1150, 1151, 1186, 1185), (1137, 1138, 1173, 1172), (1124, 1125, 1160, 1159), (1151, 1152, 1187, 1186), (1167, 1168, 1203, 1202), (1181, 1182, 1217, 1216), (1168, 1169, 1204, 1203), (1182, 1183, 1218, 1217), (1169, 1170, 1205, 1204), (1183, 1184, 1219, 1218), (1170, 1171, 1206, 1205), (561, 1158, 1193), (1184, 1185, 1220, 1219), (1171, 1172, 1207, 1206), (1158, 1159, 1194, 1193), (1185, 1186, 1221, 1220), (1172, 1173, 1208, 1207), (1159, 1160, 1195, 1194), (1186, 1187, 1222, 1221), (1173, 1174, 1209, 1208), (1160, 1161, 1196, 1195), (1187, 1188, 1223, 1222), (1174, 1175, 1210, 1209), (1161, 1162, 1197, 1196), (1188, 1189, 1224, 1223), (1175, 1176, 1211, 1210), (1162, 1163, 1198, 1197), (1189, 1190, 1225, 1224), (1176, 1177, 1212, 1211), (1163, 1164, 1199, 1198), (1190, 1191, 1226, 1225), (1177, 1178, 1213, 1212), (1164, 1165, 1200, 1199), (1191, 1192, 1227, 1226), (1178, 1179, 1214, 1213), (1165, 1166, 1201, 1200), (1192, 772, 1227), (1179, 1180, 1215, 1214), (1166, 1167, 1202, 1201), (1180, 1181, 1216, 1215), (1196, 1197, 1232, 1231), (1223, 1224, 1259, 1258), (1210, 1211, 1246, 1245), (1197, 1198, 1233, 1232), (1224, 1225, 1260, 1259), (1211, 1212, 1247, 1246), (1198, 1199, 1234, 1233), (1225, 1226, 1261, 1260), (1212, 1213, 1248, 1247), (1199, 1200, 1235, 1234), (1226, 1227, 1262, 1261), (1213, 1214, 1249, 1248), (1200, 1201, 1236, 1235), (1227, 772, 1262), (1214, 1215, 1250, 1249), (1201, 1202, 1237, 1236), (1215, 1216, 1251, 1250), (1202, 1203, 1238, 1237), (1216, 1217, 1252, 1251), (1203, 1204, 1239, 1238), (1217, 1218, 1253, 1252), (1204, 1205, 1240, 1239), (1218, 1219, 1254, 1253), (1205, 1206, 1241, 1240), (561, 1193, 1228), (1219, 1220, 1255, 1254), (1206, 1207, 1242, 1241), (1193, 1194, 1229, 1228), (1220, 1221, 1256, 1255), (1207, 1208, 1243, 1242), (1194, 1195, 1230, 1229), (1221, 1222, 1257, 1256), (1208, 1209, 1244, 1243), (1195, 1196, 1231, 1230), (1222, 1223, 1258, 1257), (1209, 1210, 1245, 1244), (1252, 1253, 1288, 1287), (1239, 1240, 1275, 1274), (1253, 1254, 1289, 1288), (1240, 1241, 1276, 1275), (561, 1228, 1263), (1254, 1255, 1290, 1289), (1241, 1242, 1277, 1276), (1228, 1229, 1264, 1263), (1255, 1256, 1291, 1290), (1242, 1243, 1278, 1277), (1229, 1230, 1265, 1264), (1256, 1257, 1292, 1291), (1243, 1244, 1279, 1278), (1230, 1231, 1266, 1265), (1257, 1258, 1293, 1292), (1244, 1245, 1280, 1279), (1231, 1232, 1267, 1266), (1258, 1259, 1294, 1293), (1245, 1246, 1281, 1280), (1232, 1233, 1268, 1267), (1259, 1260, 1295, 1294), (1246, 1247, 1282, 1281), (1233, 1234, 1269, 1268), (1260, 1261, 1296, 1295), (1247, 1248, 1283, 1282), (1234, 1235, 1270, 1269), (1261, 1262, 1297, 1296), (1248, 1249, 1284, 1283), (1235, 1236, 1271, 1270), (1262, 772, 1297), (1249, 1250, 1285, 1284), (1236, 1237, 1272, 1271), (1250, 1251, 1286, 1285), (1237, 1238, 1273, 1272), (1251, 1252, 1287, 1286), (1238, 1239, 1274, 1273), (1294, 1295, 1330, 1329), (1281, 1282, 1317, 1316), (1268, 1269, 1304, 1303), (1295, 1296, 1331, 1330), (1282, 1283, 1318, 1317), (1269, 1270, 1305, 1304), (1296, 1297, 1332, 1331), (1283, 1284, 1319, 1318), (1270, 1271, 1306, 1305), (1297, 772, 1332), (1284, 1285, 1320, 1319), (1271, 1272, 1307, 1306), (1285, 1286, 1321, 1320), (1272, 1273, 1308, 1307), (1286, 1287, 1322, 1321), (1273, 1274, 1309, 1308), (1287, 1288, 1323, 1322), (1274, 1275, 1310, 1309), (1288, 1289, 1324, 1323), (1275, 1276, 1311, 1310), (561, 1263, 1298), (1289, 1290, 1325, 1324), (1276, 1277, 1312, 1311), (1263, 1264, 1299, 1298), (1290, 1291, 1326, 1325), (1277, 1278, 1313, 1312), (1264, 1265, 1300, 1299), (1291, 1292, 1327, 1326), (1278, 1279, 1314, 1313), (1265, 1266, 1301, 1300), (1292, 1293, 1328, 1327), (1279, 1280, 1315, 1314), (1266, 1267, 1302, 1301), (1293, 1294, 1329, 1328), (1280, 1281, 1316, 1315), (1267, 1268, 1303, 1302), (1323, 1324, 1359, 1358), (1310, 1311, 1346, 1345), (561, 1298, 1333), (1324, 1325, 1360, 1359), (1311, 1312, 1347, 1346), (1298, 1299, 1334, 1333), (1325, 1326, 1361, 1360), (1312, 1313, 1348, 1347), (1299, 1300, 1335, 1334), (1326, 1327, 1362, 1361), (1313, 1314, 1349, 1348), (1300, 1301, 1336, 1335), (1327, 1328, 1363, 1362), (1314, 1315, 1350, 1349), (1301, 1302, 1337, 1336), (1328, 1329, 1364, 1363), (1315, 1316, 1351, 1350), (1302, 1303, 1338, 1337), (1329, 1330, 1365, 1364), (1316, 1317, 1352, 1351), (1303, 1304, 1339, 1338), (1330, 1331, 1366, 1365), (1317, 1318, 1353, 1352), (1304, 1305, 1340, 1339), (1331, 1332, 1367, 1366), (1318, 1319, 1354, 1353), (1305, 1306, 1341, 1340), (1332, 772, 1367), (1319, 1320, 1355, 1354), (1306, 1307, 1342, 1341), (1320, 1321, 1356, 1355), (1307, 1308, 1343, 1342), (1321, 1322, 1357, 1356), (1308, 1309, 1344, 1343), (1322, 1323, 1358, 1357), (1309, 1310, 1345, 1344), (1352, 1353, 1388, 1387), (1339, 1340, 1375, 1374), (1366, 1367, 1402, 1401), (1353, 1354, 1389, 1388), (1340, 1341, 1376, 1375), (1367, 772, 1402), (1354, 1355, 1390, 1389), (1341, 1342, 1377, 1376), (1355, 1356, 1391, 1390), (1342, 1343, 1378, 1377), (1356, 1357, 1392, 1391), (1343, 1344, 1379, 1378), (1357, 1358, 1393, 1392), (1344, 1345, 1380, 1379), (1358, 1359, 1394, 1393), (1345, 1346, 1381, 1380), (561, 1333, 1368), (1359, 1360, 1395, 1394), (1346, 1347, 1382, 1381), (1333, 1334, 1369, 1368), (1360, 1361, 1396, 1395), (1347, 1348, 1383, 1382), (1334, 1335, 1370, 1369), (1361, 1362, 1397, 1396), (1348, 1349, 1384, 1383), (1335, 1336, 1371, 1370), (1362, 1363, 1398, 1397), (1349, 1350, 1385, 1384), (1336, 1337, 1372, 1371), (1363, 1364, 1399, 1398), (1350, 1351, 1386, 1385), (1337, 1338, 1373, 1372), (1364, 1365, 1400, 1399), (1351, 1352, 1387, 1386), (1338, 1339, 1374, 1373), (1365, 1366, 1401, 1400), (1381, 1382, 1417, 1416), (1368, 1369, 1404, 1403), (1395, 1396, 1431, 1430), (1382, 1383, 1418, 1417), (1369, 1370, 1405, 1404), (1396, 1397, 1432, 1431), (1383, 1384, 1419, 1418), (1370, 1371, 1406, 1405), (1397, 1398, 1433, 1432), (1384, 1385, 1420, 1419), (1371, 1372, 1407, 1406), (1398, 1399, 0, 1433), (1385, 1386, 1421, 1420), (1372, 1373, 1408, 1407), (1399, 1400, 1434, 0), (1386, 1387, 1422, 1421), (1373, 1374, 1409, 1408), (1400, 1401, 1435, 1434), (1387, 1388, 1423, 1422), (1374, 1375, 1410, 1409), (1401, 1402, 1436, 1435), (1388, 1389, 1424, 1423), (1375, 1376, 1411, 1410), (1402, 772, 1436), (1389, 1390, 1425, 1424), (1376, 1377, 1412, 1411), (1390, 1391, 1426, 1425), (1377, 1378, 1413, 1412), (1391, 1392, 1427, 1426), (1378, 1379, 1414, 1413), (1392, 1393, 1428, 1427), (1379, 1380, 1415, 1414), (1393, 1394, 1429, 1428), (1380, 1381, 1416, 1415), (561, 1368, 1403), (1394, 1395, 1430, 1429)])
me_mesh.polygons.foreach_set('material_index', [1, 0, 0, 0, 0, 0, 1, 0, 0, 0, 0, 0, 0, 0, 0, 0, 0, 0, 0, 0, 0, 0, 0, 0, 0, 0, 0, 0, 0, 0, 0, 0, 0, 0, 0, 0, 0, 0, 0, 0, 0, 0, 0, 0, 0, 0, 0, 0, 0, 0, 0, 0, 0, 0, 0, 0, 0, 0, 0, 0, 0, 0, 0, 1, 0, 0, 0, 0, 0, 1, 0, 0, 0, 0, 0, 0, 0, 1, 0, 0, 0, 0, 0, 1, 0, 0, 0, 0, 0, 0, 0, 0, 0, 0, 0, 0, 0, 0, 0, 0, 0, 0, 0, 0, 0, 0, 0, 0, 0, 0, 0, 0, 0, 0, 0, 0, 0, 0, 0, 0, 0, 0, 0, 0, 0, 0, 0, 0, 0, 0, 0, 1, 0, 0, 0, 0, 0, 1, 0, 0, 0, 0, 0, 0, 0, 1, 0, 0, 0, 0, 0, 1, 0, 0, 0, 0, 0, 0, 0, 0, 0, 0, 0, 0, 0, 0, 0, 0, 0, 0, 0, 0, 0, 0, 0, 0, 0, 0, 0, 0, 0, 0, 0, 0, 0, 0, 0, 0, 0, 0, 0, 0, 0, 0, 0, 0, 0, 0, 1, 0, 0, 0, 0, 0, 1, 0, 0, 0, 0, 0, 0, 0, 0, 0, 0, 0, 0, 0, 0, 0, 1, 0, 0, 0, 0, 0, 0, 0, 0, 0, 0, 0, 0, 0, 0, 0, 0, 0, 0, 0, 0, 0, 0, 0, 0, 0, 0, 0, 0, 0, 1, 0, 0, 0, 0, 0, 0, 0, 0, 0, 0, 0, 0, 0, 0, 0, 1, 0, 0, 0, 0, 0, 1, 0, 0, 0, 0, 0, 0, 0, 0, 0, 0, 0, 0, 0, 0, 0, 0, 1, 0, 0, 0, 0, 0, 0, 0, 0, 0, 0, 0, 0, 0, 0, 0, 0, 0, 0, 0, 0, 0, 0, 0, 0, 0, 0, 0, 0, 0, 1, 0, 0, 0, 0, 0, 0, 0, 0, 0, 0, 0, 0, 0, 0, 1, 0, 0, 0, 0, 0, 1, 0, 0, 0, 0, 0, 0, 0, 0, 0, 0, 0, 0, 0, 0, 0, 0, 0, 0, 0, 0, 0, 0, 0, 0, 0, 0, 0, 0, 0, 0, 0, 0, 0, 0, 0, 0, 0, 0, 0, 0, 0, 0, 0, 0, 0, 0, 0, 1, 0, 0, 0, 0, 0, 1, 0, 0, 0, 0, 0, 0, 0, 1, 0, 0, 0, 0, 0, 1, 0, 0, 0, 0, 0, 0, 0, 0, 0, 0, 0, 0, 0, 0, 0, 0, 0, 0, 0, 0, 0, 0, 0, 0, 0, 0, 0, 0, 0, 0, 0, 0, 0, 0, 0, 0, 0, 0, 0, 0, 0, 0, 0, 0, 0, 0, 0, 1, 0, 0, 0, 0, 0, 1, 0, 0, 0, 0, 0, 0, 0, 1, 0, 0, 0, 0, 0, 1, 0, 0, 0, 0, 0, 0, 0, 0, 0, 0, 0, 0, 0, 0, 0, 0, 0, 0, 0, 0, 0, 0, 0, 0, 0, 0, 0, 0, 0, 0, 0, 0, 0, 0, 0, 0, 0, 0, 0, 0, 0, 0, 0, 0, 0, 0, 0, 1, 0, 0, 0, 0, 0, 1, 0, 0, 0, 0, 0, 0, 0, 0, 0, 0, 0, 0, 0, 0, 1, 0, 0, 0, 0, 0, 0, 0, 0, 0, 0, 0, 0, 0, 0, 0, 0, 0, 0, 0, 0, 0, 0, 0, 0, 0, 0, 0, 0, 0, 1, 0, 0, 0, 0, 0, 0, 0, 0, 0, 0, 0, 0, 0, 0, 0, 1, 0, 0, 0, 0, 0, 1, 0, 0, 0, 0, 0, 0, 0, 0, 0, 0, 0, 0, 0, 0, 0, 0, 1, 0, 0, 0, 0, 0, 0, 0, 0, 0, 0, 0, 0, 0, 0, 0, 0, 0, 0, 0, 0, 0, 0, 0, 0, 0, 0, 0, 0, 0, 1, 0, 0, 0, 0, 0, 0, 0, 0, 0, 0, 0, 0, 0, 0, 1, 0, 0, 0, 0, 0, 1, 0, 0, 0, 0, 0, 0, 0, 0, 0, 0, 0, 0, 0, 0, 0, 0, 0, 0, 0, 0, 0, 0, 0, 0, 0, 0, 0, 0, 0, 0, 0, 0, 0, 0, 0, 0, 0, 0, 0, 0, 0, 0, 0, 0, 0, 0, 0, 1, 0, 0, 0, 0, 0, 1, 0, 0, 0, 0, 0, 0, 0, 1, 0, 0, 0, 0, 0, 1, 0, 0, 0, 0, 0, 0, 0, 0, 0, 0, 0, 0, 0, 0, 0, 0, 0, 0, 0, 0, 0, 0, 0, 0, 0, 0, 0, 0, 0, 0, 0, 0, 0, 0, 0, 0, 0, 0, 0, 0, 0, 0, 0, 0, 0, 0, 0, 1, 0, 0, 0, 0, 0, 1, 0, 0, 0, 0, 0, 0, 0, 1, 0, 0, 0, 0, 0, 1, 0, 0, 0, 0, 0, 0, 0, 0, 0, 0, 0, 0, 0, 0, 0, 0, 0, 0, 0, 0, 0, 0, 0, 0, 0, 0, 0, 0, 1, 0, 0, 0, 0, 0, 1, 0, 0, 0, 0, 0, 0, 0, 0, 0, 0, 0, 0, 0, 0, 0, 0, 0, 0, 0, 0, 0, 0, 0, 0, 0, 0, 0, 0, 0, 0, 0, 0, 0, 0, 0, 0, 0, 0, 0, 0, 0, 0, 0, 0, 0, 0, 0, 1, 0, 0, 0, 0, 0, 1, 0, 0, 0, 0, 0, 0, 0, 0, 0, 0, 0, 0, 0, 0, 1, 0, 0, 0, 0, 0, 0, 0, 0, 0, 0, 0, 0, 0, 0, 0, 0, 0, 0, 0, 0, 0, 0, 0, 0, 0, 0, 0, 0, 0, 1, 0, 0, 0, 0, 0, 0, 0, 0, 0, 0, 0, 0, 0, 0, 0, 0, 1, 0, 0, 0, 0, 0, 1, 0, 0, 0, 0, 0, 0, 0, 0, 0, 0, 0, 0, 0, 0, 0, 0, 1, 0, 0, 0, 0, 0, 0, 0, 0, 0, 0, 0, 0, 0, 0, 0, 0, 0, 0, 0, 0, 0, 0, 0, 0, 0, 0, 0, 0, 0, 1, 0, 0, 0, 0, 0, 0, 0, 0, 0, 0, 0, 0, 0, 0, 1, 0, 0, 0, 0, 0, 1, 0, 0, 0, 0, 0, 0, 0, 0, 0, 0, 0, 0, 0, 0, 0, 0, 0, 1, 0, 0, 0, 0, 0, 0, 0, 0, 0, 0, 0, 0, 0, 0, 0, 0, 0, 0, 0, 0, 0, 0, 0, 0, 0, 0, 0, 0, 0, 1, 0, 0, 0, 0, 0, 0, 0, 0, 0, 0, 0, 0, 0, 1, 0, 0, 0, 0, 0, 1, 0, 0, 0, 0, 0, 0, 0, 0, 0, 0, 0, 0, 0, 0, 0, 0, 0, 0, 0, 0, 0, 0, 0, 0, 0, 0, 0, 0, 0, 0, 0, 0, 0, 0, 0, 0, 0, 0, 0, 0, 0, 0, 0, 0, 0, 0, 0, 1, 0, 0, 0, 0, 0, 1, 0, 0, 0, 0, 0, 0, 1, 0, 0, 0, 0, 0, 1, 0, 0, 0, 0, 0, 0, 0, 0, 0, 0, 0, 0, 0, 0, 0, 0, 0, 0, 0, 0, 0, 0, 0, 0, 0, 0, 0, 0, 0, 0, 0, 0, 0, 0, 0, 0, 0, 0, 0, 0, 0, 0, 0, 0, 0, 0, 0, 1, 0, 0, 0, 0, 0, 1, 0, 0, 0, 0, 0, 0, 0, 0, 1, 0, 0, 0, 0, 0, 1, 0, 0, 0, 0, 0, 0, 0, 0, 0, 0, 0, 0, 0, 0, 0, 0, 0, 0, 0, 0, 0, 0, 0, 0, 0, 0, 0, 0, 0, 0, 0, 0, 0, 0, 0, 0, 0, 0, 0, 0, 0, 0, 0, 0, 0, 0, 1, 0, 0, 0, 0, 0, 1, 0, 0, 0, 0, 0, 0, 0, 0, 0, 0, 0, 0, 0, 0, 0, 1, 0, 0, 0, 0, 0, 0, 0, 0, 0, 0, 0, 0, 0, 0, 0, 0, 0, 0, 0, 0, 0, 0, 0, 0, 0, 0, 0, 0, 0, 1, 0, 0, 0, 0, 0, 0, 0, 0, 0, 0, 0, 0, 0, 0, 0, 1, 0, 0, 0, 0, 0, 1, 0, 0, 0, 0, 0, 0, 0, 0, 0, 0, 0, 0, 0, 0, 0, 0, 0, 1, 0, 0, 0, 0, 0, 0, 0, 0, 0, 0, 0, 0, 0, 0, 0, 0, 0, 0, 0, 0, 0, 0, 0, 0, 0, 0, 0, 0, 0, 1, 0, 0, 0, 0, 0, 0, 0, 0, 0, 0, 0, 0, 0, 1, 0, 0, 0, 0, 0, 1, 0, 0, 0, 0, 0, 0, 0, 0, 0, 0, 0, 0, 0, 0, 0, 0, 0, 0, 0, 0, 0, 0, 0, 0, 0, 0, 0, 0, 0, 0, 0, 0, 0, 0, 0, 0, 0, 0, 0, 0, 0, 0, 0, 0, 0, 0, 0, 1, 0, 0, 0, 0, 0, 1, 0, 0])
me_mesh.materials.append(mat_pin)
me_mesh.materials.append(mat_stripe)
me_mesh.use_remesh_preserve_volume = False
me_mesh.use_remesh_preserve_attributes = False
me_mesh.use_mirror_vertex_groups = False
me_mesh.update()

# ---- curves / text
cu_beziercurve = bpy.data.curves.new('BezierCurve', 'CURVE')
cu_beziercurve.dimensions = '3D'
_sp = cu_beziercurve.splines.new('BEZIER'); _sp.bezier_points.add(3)
_sp.bezier_points.foreach_set('co', [0.0, 1.9, -3.095e-07, 0.2272, 0.6343, -1.807e-08, 0.4331, -1.474, 2.495e-07, 0.0, -1.9, 3.095e-07])
_sp.bezier_points.foreach_set('handle_left', [-0.6381, 1.9, -3.256e-07, 0.2298, 1.044, -2.33e-08, 0.8447, -0.2506, 2.176e-07, 0.1762, -1.9, 3.12e-07])
_sp.bezier_points.foreach_set('handle_right', [0.5611, 1.9, -2.954e-07, 0.2228, -0.07816, -8.987e-09, 0.272, -1.953, 2.62e-07, -0.1761, -1.9, 3.071e-07])
for _p, _l, _r in zip(_sp.bezier_points, ['ALIGNED', 'ALIGNED', 'ALIGNED', 'ALIGNED'], ['ALIGNED', 'ALIGNED', 'ALIGNED', 'ALIGNED']): _p.handle_left_type = _l; _p.handle_right_type = _r
_sp.order_u = 0
_sp.order_v = 0
cu_beziercurve.use_path = True
cu_beziercurve.use_path_clamp = True
cu_beziercurve.bevel_resolution = 0
cu_beziercurve.fill_mode = 'HALF'

# ---- objects
ob_pin = bpy.data.objects.new('Pin', me_mesh)
ob_pin_outline = bpy.data.objects.new('Pin Outline', cu_beziercurve)
ob_lamp = bpy.data.objects.new('Lamp', light_lamp)
ob_camera = bpy.data.objects.new('Camera', cam_camera)

# ---- transforms, parenting, visibility, modifiers, constraints
ob_pin.location = (0.0, 0.0, 1.9)
ob_pin.rotation_euler = (1.571, -0.0, -0.0)
ob_pin.lineart.crease_threshold = 0.0
ob_pin_outline.location = (0.0, 0.0, 0.0)
ob_pin_outline.rotation_euler = (1.571, -0.0, -0.0)
ob_pin_outline.hide_viewport = True
ob_pin_outline.lineart.crease_threshold = 0.0
ob_lamp.location = (4.076, 1.005, 5.904)
ob_lamp.rotation_euler = (0.6503, 0.05522, 1.866)
ob_lamp.lock_rotations_4d = False
ob_lamp.empty_display_type = 'ARROWS'
ob_lamp.color = (0.0, 0.0, 0.0, 0.0)
ob_lamp.lineart.crease_threshold = 0.0
ob_camera.location = (7.481, -6.508, 5.344)
ob_camera.rotation_euler = (1.109, 0.0, 0.8149)
ob_camera.lock_rotations_4d = False
ob_camera.empty_display_type = 'ARROWS'
ob_camera.color = (0.0, 0.0, 0.0, 0.0)
ob_camera.display_type = 'WIRE'
ob_camera.lineart.crease_threshold = 0.0

# ---- collection membership
col_collection_1.objects.link(ob_pin)
col_collection_1.objects.link(ob_pin_outline)
col_collection_1.objects.link(ob_lamp)
col_collection_1.objects.link(ob_camera)

# ---- scene / render settings (as saved in the file)
scene.camera = ob_camera
scene.frame_start = 1; scene.frame_end = 250; scene.frame_set(1)
scene.render.engine = 'BLENDER_EEVEE_NEXT'
scene.render.resolution_percentage = 50
scene.render.dither_intensity = 0.0
scene.cycles.use_denoising = False
scene.cycles.samples = 128
scene.cycles.sampling_pattern = 'TABULATED_SOBOL'
scene.cycles.light_sampling_threshold = 0.0
scene.cycles.use_adaptive_sampling = False
scene.cycles.use_light_tree = False
scene.cycles.blur_glossy = 0.0
scene.cycles.sample_clamp_indirect = 0.0
scene.view_settings.view_transform = 'Standard'
bpy.context.view_layer.update()
